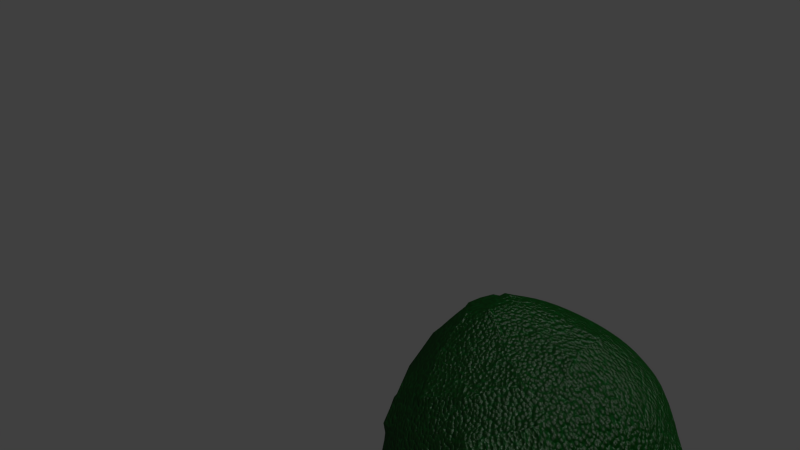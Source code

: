 # Source: Avocado.blend  (saved by Blender 2.75.0; exported with 4.5.12 LTS)
import bpy
from mathutils import Matrix  # noqa: F401  (used for matrix-valued properties, if any)

bpy.ops.wm.read_factory_settings(use_empty=True)
scene = bpy.context.scene
scene.name = 'Scene'

# ---- collections
col_collection_1 = bpy.data.collections.new('Collection 1'); scene.collection.children.link(col_collection_1)

# ---- images (referenced by path relative to the original .blend; pixels are not part of the script)
import os
ASSET_DIR = os.environ.get("B2B_ASSET_DIR", "")  # directory of the original .blend (textures are referenced by path, not embedded)
HERE = os.path.dirname(os.path.abspath(__file__))  # packed textures are extracted next to this script under _unpacked/

def load_image(name, relpath, width, height, colorspace="sRGB"):
    """Load a texture the original file referenced (path relative to the .blend, or extracted next to this script)."""
    p = next((c for c in (os.path.join(HERE, relpath), os.path.join(ASSET_DIR, relpath)) if relpath and os.path.exists(c)), "")
    if p:
        img = bpy.data.images.load(p, check_existing=True)
        img.name = name
    else:  # same state as the original file: an image datablock whose file is absent (Cycles renders it pink)
        img = bpy.data.images.new(name, width, height)
        img.source = "FILE"
        img.filepath = "//" + (relpath or name)
    img.colorspace_settings.name = colorspace
    return img
img_avocadoinsidetexture_png_001 = load_image('AvocadoInsideTexture.png.001', 'AvocadoInsideTexture.png', 1024, 1024, 'sRGB')

# ---- materials (node trees are filled in below, after node groups)
mat_avocado_003 = bpy.data.materials.new('Avocado.003')
mat_avocado_003.alpha_threshold = 0.0
mat_avocado_003.roughness = 0.5
mat_topavocado = bpy.data.materials.new('TopAvocado')
mat_topavocado.alpha_threshold = 0.0
mat_topavocado.roughness = 0.5
mat_restavocado = bpy.data.materials.new('RestAvocado')
mat_restavocado.alpha_threshold = 0.0
mat_restavocado.roughness = 0.5
mat_avocado = bpy.data.materials.new('Avocado')
mat_avocado.alpha_threshold = 0.0
mat_avocado.roughness = 0.5

# ---- material node trees
mat_avocado_003.use_nodes = True; mat_avocado_003.node_tree.nodes.clear()
_N = mat_avocado_003.node_tree.nodes; _L = mat_avocado_003.node_tree.links
n0 = _N.new('ShaderNodeTexVoronoi'); n0.name = 'Voronoi Texture'; n0.location = (-430, 264)
n0.inputs[2].default_value = 80.0
n1 = _N.new('ShaderNodeMix'); n1.name = 'Mix'; n1.location = (-220, 287)
n1.data_type = 'RGBA'
n1.inputs[1].default_value = (0.0003125, 0.03686, 0.0)
n1.inputs[6].default_value = (0.0003125, 0.03686, 0.0, 1.0)
n1.inputs[7].default_value = (0.0, 0.08141, 0.009196, 1.0)
n2 = _N.new('ShaderNodeBsdfDiffuse'); n2.name = 'Diffuse BSDF'; n2.location = (-6, 241)
n3 = _N.new('ShaderNodeBsdfAnisotropic'); n3.name = 'Glossy BSDF'; n3.location = (-1, 397)
n3.distribution = 'BECKMANN'
n3.inputs[1].default_value = 0.3873
n4 = _N.new('ShaderNodeOutputMaterial'); n4.name = 'Material Output'; n4.location = (372, 236)
n5 = _N.new('ShaderNodeInvert'); n5.name = 'Invert'; n5.location = (1, 108)
n5.inputs[0].default_value = 0.6364
n6 = _N.new('ShaderNodeMixShader'); n6.name = 'Mix Shader'; n6.location = (212, 373)
n6.inputs[0].default_value = 0.95
n7 = _N.new('ShaderNodeDisplacement'); n7.name = 'Displacement'; n7.location = (0, 0)
n7.inputs[1].default_value = 0.0
n7.inputs[2].default_value = 0.1
n8 = _N.new('ShaderNodeMath'); n8.name = 'Math'; n8.location = (0, 0)
n8.operation = 'MULTIPLY'
_L.new(n1.outputs[2], n2.inputs[0])
_L.new(n3.outputs[0], n6.inputs[1])
_L.new(n2.outputs[0], n6.inputs[2])
_L.new(n6.outputs[0], n4.inputs[0])
_L.new(n5.outputs[0], n7.inputs[0])
_L.new(n7.outputs[0], n4.inputs[2])
_L.new(n8.outputs[0], n1.inputs[0])
_L.new(n8.outputs[0], n5.inputs[1])
_L.new(n0.outputs[0], n8.inputs[0])
_L.new(n0.outputs[0], n8.inputs[1])
n4.is_active_output = True
mat_topavocado.use_nodes = True; mat_topavocado.node_tree.nodes.clear()
_N = mat_topavocado.node_tree.nodes; _L = mat_topavocado.node_tree.links
n0 = _N.new('ShaderNodeOutputMaterial'); n0.name = 'Material Output'; n0.location = (300, 300)
n1 = _N.new('ShaderNodeBsdfDiffuse'); n1.name = 'Diffuse BSDF'; n1.location = (10, 300)
n2 = _N.new('ShaderNodeTexImage'); n2.name = 'Image Texture'; n2.location = (-276, 377)
n2.width = 140
n2.image = img_avocadoinsidetexture_png_001
n2.interpolation = 'Smart'
_L.new(n1.outputs[0], n0.inputs[0])
_L.new(n2.outputs[0], n1.inputs[0])
n0.is_active_output = True
mat_restavocado.use_nodes = True; mat_restavocado.node_tree.nodes.clear()
_N = mat_restavocado.node_tree.nodes; _L = mat_restavocado.node_tree.links
n0 = _N.new('ShaderNodeOutputMaterial'); n0.name = 'Material Output'; n0.location = (300, 300)
n1 = _N.new('ShaderNodeBsdfDiffuse'); n1.name = 'Diffuse BSDF'; n1.location = (10, 300)
n1.inputs[0].default_value = (0.1714, 0.2232, 0.03071, 1.0)
_L.new(n1.outputs[0], n0.inputs[0])
n0.is_active_output = True
mat_avocado.use_nodes = True; mat_avocado.node_tree.nodes.clear()
_N = mat_avocado.node_tree.nodes; _L = mat_avocado.node_tree.links
n0 = _N.new('ShaderNodeTexVoronoi'); n0.name = 'Voronoi Texture'; n0.location = (-430, 264)
n0.inputs[2].default_value = 80.0
n1 = _N.new('ShaderNodeMix'); n1.name = 'Mix'; n1.location = (-220, 287)
n1.data_type = 'RGBA'
n1.inputs[1].default_value = (0.0003125, 0.03686, 0.0)
n1.inputs[6].default_value = (0.0003125, 0.03686, 0.0, 1.0)
n1.inputs[7].default_value = (0.0, 0.08141, 0.009196, 1.0)
n2 = _N.new('ShaderNodeBsdfDiffuse'); n2.name = 'Diffuse BSDF'; n2.location = (-6, 241)
n3 = _N.new('ShaderNodeBsdfAnisotropic'); n3.name = 'Glossy BSDF'; n3.location = (-1, 397)
n3.distribution = 'BECKMANN'
n3.inputs[1].default_value = 0.3873
n4 = _N.new('ShaderNodeOutputMaterial'); n4.name = 'Material Output'; n4.location = (372, 236)
n5 = _N.new('ShaderNodeInvert'); n5.name = 'Invert'; n5.location = (1, 108)
n5.inputs[0].default_value = 0.6364
n6 = _N.new('ShaderNodeMixShader'); n6.name = 'Mix Shader'; n6.location = (212, 373)
n6.inputs[0].default_value = 0.95
n7 = _N.new('ShaderNodeDisplacement'); n7.name = 'Displacement'; n7.location = (0, 0)
n7.inputs[1].default_value = 0.0
n7.inputs[2].default_value = 0.1
n8 = _N.new('ShaderNodeMath'); n8.name = 'Math'; n8.location = (0, 0)
n8.operation = 'MULTIPLY'
_L.new(n1.outputs[2], n2.inputs[0])
_L.new(n3.outputs[0], n6.inputs[1])
_L.new(n2.outputs[0], n6.inputs[2])
_L.new(n6.outputs[0], n4.inputs[0])
_L.new(n5.outputs[0], n7.inputs[0])
_L.new(n7.outputs[0], n4.inputs[2])
_L.new(n8.outputs[0], n1.inputs[0])
_L.new(n8.outputs[0], n5.inputs[1])
_L.new(n0.outputs[0], n8.inputs[0])
_L.new(n0.outputs[0], n8.inputs[1])
n4.is_active_output = True

# ---- world
world_world = bpy.data.worlds.new('World'); scene.world = world_world
world_world.color = (0.05088, 0.05088, 0.05088)
world_world.use_sun_shadow = False
world_world.sun_shadow_jitter_overblur = 0.0
world_world.cycles.sampling_method = 'MANUAL'
world_world.cycles.sample_map_resolution = 256

# ---- cameras
cam_camera = bpy.data.cameras.new('Camera')
cam_camera.clip_end = 100.0
cam_camera.lens = 35.0
cam_camera.sensor_width = 32.0
cam_camera.sensor_height = 18.0
cam_camera.ortho_scale = 7.314
cam_camera.dof.focus_distance = 0.0

# ---- lights
light_lamp_004 = bpy.data.lights.new('Lamp.004', 'POINT')
light_lamp_004.transmission_factor = 0.0
light_lamp_004.cutoff_distance = 30.0
light_lamp_004.energy = 100.0
light_lamp_004.shadow_buffer_clip_start = 1.001
light_lamp_004.shadow_soft_size = 0.1
light_lamp_004.shadow_maximum_resolution = 0.006
light_lamp_004.use_absolute_resolution = True
light_lamp_004.cycles.use_multiple_importance_sampling = False
light_lamp_003 = bpy.data.lights.new('Lamp.003', 'POINT')
light_lamp_003.transmission_factor = 0.0
light_lamp_003.cutoff_distance = 30.0
light_lamp_003.energy = 100.0
light_lamp_003.shadow_buffer_clip_start = 1.001
light_lamp_003.shadow_soft_size = 0.1
light_lamp_003.shadow_maximum_resolution = 0.006
light_lamp_003.use_absolute_resolution = True
light_lamp_003.cycles.use_multiple_importance_sampling = False
light_lamp_002 = bpy.data.lights.new('Lamp.002', 'SUN')
light_lamp_002.transmission_factor = 0.0
light_lamp_002.cutoff_distance = 30.0
light_lamp_002.angle = 1.571
light_lamp_002.energy = 1.0
light_lamp_002.shadow_buffer_clip_start = 1.001
light_lamp_002.shadow_soft_size = 1.0
light_lamp_002.shadow_cascade_max_distance = 1000.0
light_lamp_002.cycles.use_multiple_importance_sampling = False

# ---- meshes
me_cube_003 = bpy.data.meshes.new('Cube.003')
me_cube_003.from_pydata([(-1.693, -1.339, -1.681), (-1.893, -0.979, -0.6053), (1.363, -0.4651, 0.1623), (6.153, 0.01161, 0.2706), (20.31, 0.4182, -2.296), (11.91, 0.3993, -0.2076), (-6.621, -1.006, -2.097), (-6.798, -0.6872, -1.144), (-4.318, -0.2449, -0.5197), (0.1559, 0.2018, -0.3908), (5.424, 0.5333, -0.792), (10.07, 0.6608, -1.616), (12.86, 0.5501, -2.641), (-11.47, -0.5798, -2.669), (-11.61, -0.3119, -1.869), (-9.533, 0.05932, -1.345), (-5.778, 0.4343, -1.237), (-1.357, 0.7125, -1.574), (2.546, 0.8195, -2.265), (4.886, 0.7266, -3.126), (-14.29, -0.06696, -3.282), (-10.48, 0.6126, -2.323), (-4.904, 0.8707, -3.011), (-3.336, 0.8084, -3.588), (0.1341, 0.7702, -3.379), (-1.77, 0.8458, -2.678), (-4.946, 0.7588, -2.116), (-8.544, 0.5323, -1.842), (-11.6, 0.2272, -1.93), (-13.29, -0.07484, -2.356), (-13.17, -0.2929, -3.007), (-7.519, 0.799, -2.548), (-13.0, 0.3613, -2.395), (-14.39, 0.1126, -2.746), (-6.303, 0.8855, -3.84), (-7.626, 0.9381, -3.353), (-9.833, 0.8776, -2.962), (-12.33, 0.7202, -2.772), (-14.46, 0.5082, -2.833), (-15.63, 0.2983, -3.129), (-15.55, 0.1467, -3.581), (-8.968, 0.8824, -4.018), (-9.882, 0.9187, -3.682), (-13.14, 0.7682, -3.28), (-15.36, 0.3719, -3.84), (-11.41, 0.8769, -3.412), (-14.6, 0.6217, -3.323), (-15.42, 0.4766, -3.527), (-11.97, 0.7615, -4.026), (-12.31, 0.7752, -3.899), (-13.54, 0.7185, -3.748), (-14.37, 0.5692, -3.958), (17.16, 0.5433, -1.138), (3.264, -1.567, -1.337), (3.058, -1.197, -0.231), (6.037, -0.6507, 0.561), (11.06, -0.1424, 0.6165), (22.65, 0.3688, -0.7786), (25.89, 0.2402, -1.97), (15.32, -1.339, -0.179), (17.25, 0.2208, 0.1779), (10.34, -1.616, -1.084), (10.17, -1.303, -0.1491), (12.6, -0.8684, 0.4639), (16.99, -0.4298, 0.5904), (22.17, -0.1044, 0.1966), (26.73, 0.02079, -0.6121), (29.47, -0.08793, -1.619), (17.24, -0.9968, 0.3042), (20.61, -0.6446, 0.3917), (30.54, -0.3815, -1.338), (24.78, -0.3945, 0.09352), (15.46, -1.586, -0.9163), (28.38, -0.2958, -0.544), (20.86, -1.507, -0.7269), (21.98, -1.139, 0.0367), (24.15, -0.9223, 0.09911), (27.12, -0.7906, -0.04047), (28.95, -0.7, -0.494), (30.3, -0.7536, -0.9906), (20.78, -1.353, -0.2656), (26.44, -1.297, -0.51), (28.88, -1.053, -0.4397), (30.36, -1.05, -0.8087), (26.47, -1.361, -0.7001), (26.93, -1.209, -0.3854), (27.83, -1.119, -0.3597), (29.81, -1.028, -0.6041), (28.5, -1.202, -0.7642), (-13.17, 0.6654, -3.992), (-12.99, 0.6597, -4.013), (-14.39, 0.6087, -3.841), (-14.09, 0.6633, -3.763), (-12.89, 0.7594, -3.797), (-6.621, -1.006, -2.097), (-11.47, -0.5798, -2.669), (4.886, 0.7266, -3.126), (12.86, 0.5501, -2.641), (-13.17, -0.2929, -3.007), (-14.29, -0.06696, -3.282), (-3.336, 0.8084, -3.588), (0.1341, 0.7702, -3.379), (-15.36, 0.3719, -3.84), (-15.55, 0.1467, -3.581), (-6.303, 0.8855, -3.84), (-8.968, 0.8824, -4.018), (3.264, -1.567, -1.337), (-1.693, -1.339, -1.681), (10.34, -1.616, -1.084), (29.47, -0.08793, -1.619), (25.89, 0.2402, -1.97), (30.54, -0.3815, -1.338), (30.36, -1.05, -0.8087), (30.3, -0.7536, -0.9906), (28.5, -1.202, -0.7642), (26.47, -1.361, -0.7001), (20.31, 0.4182, -2.296), (20.86, -1.507, -0.7269), (15.46, -1.586, -0.9163), (-11.97, 0.7615, -4.026), (-14.37, 0.5692, -3.958), (-12.99, 0.6597, -4.013), (-4.318, -0.2449, -0.5197), (0.1559, 0.2018, -0.3908), (-9.533, 0.05932, -1.345), (-5.778, 0.4343, -1.237), (-1.694, -1.321, -1.688), (-1.896, -0.9897, -0.5886), (1.363, -0.4452, 0.164), (6.154, 0.02539, 0.2562), (20.31, 0.3982, -2.296), (11.91, 0.4042, -0.227), (-6.623, -1.025, -2.091), (-6.801, -0.7017, -1.131), (-4.32, -0.254, -0.5021), (0.1548, 0.217, -0.3778), (5.424, 0.5523, -0.7855), (10.07, 0.6807, -1.614), (12.86, 0.57, -2.642), (-11.47, -0.5987, -2.663), (-11.62, -0.3228, -1.853), (-9.536, 0.06467, -1.326), (-5.779, 0.453, -1.23), (-1.357, 0.7317, -1.568), (2.547, 0.8395, -2.264), (4.886, 0.7465, -3.127), (-14.3, -0.08562, -3.277), (-10.48, 0.6304, -2.314), (-4.903, 0.8907, -3.01), (-3.336, 0.8284, -3.589), (0.1343, 0.7901, -3.38), (-1.77, 0.8658, -2.678), (-4.947, 0.7783, -2.111), (-8.546, 0.5502, -1.833), (-11.6, 0.2377, -1.913), (-13.3, -0.08406, -2.34), (-13.18, -0.3116, -3.001), (-7.52, 0.8185, -2.543), (-13.0, 0.3727, -2.379), (-14.4, 0.1026, -2.73), (-6.302, 0.9055, -3.841), (-7.626, 0.9581, -3.352), (-9.834, 0.8971, -2.958), (-12.34, 0.7386, -2.764), (-14.46, 0.5216, -2.819), (-15.65, 0.2984, -3.119), (-15.57, 0.1412, -3.583), (-8.968, 0.9023, -4.021), (-9.883, 0.9386, -3.684), (-13.14, 0.788, -3.278), (-15.37, 0.3877, -3.847), (-11.41, 0.8969, -3.411), (-14.61, 0.6412, -3.32), (-15.43, 0.4932, -3.53), (-11.97, 0.781, -4.03), (-12.31, 0.7946, -3.903), (-13.54, 0.7381, -3.751), (-14.38, 0.5878, -3.965), (17.16, 0.5367, -1.157), (3.265, -1.548, -1.343), (3.06, -1.18, -0.2422), (6.037, -0.646, 0.5416), (11.06, -0.1502, 0.5981), (22.65, 0.3493, -0.7832), (25.89, 0.2203, -1.971), (15.32, -1.322, -0.1901), (17.25, 0.2046, 0.1662), (10.34, -1.597, -1.091), (10.17, -1.285, -0.1586), (12.6, -0.8575, 0.4471), (16.99, -0.4308, 0.5705), (22.16, -0.1162, 0.1805), (26.73, 0.00286, -0.6208), (29.47, -0.1067, -1.625), (17.24, -1.005, 0.2858), (20.61, -0.6408, 0.3721), (30.55, -0.3847, -1.319), (24.78, -0.4015, 0.07489), (15.46, -1.605, -0.9098), (28.38, -0.3115, -0.5561), (20.86, -1.489, -0.7336), (21.98, -1.125, 0.02249), (24.15, -0.9385, 0.08741), (27.11, -0.7891, -0.06023), (28.95, -0.6949, -0.5133), (30.3, -0.7436, -0.9745), (20.78, -1.37, -0.255), (26.44, -1.279, -0.5197), (28.87, -1.047, -0.4583), (30.36, -1.057, -0.8263), (26.48, -1.378, -0.693), (26.94, -1.225, -0.3746), (27.83, -1.133, -0.3742), (29.8, -1.022, -0.622), (28.5, -1.22, -0.7576), (-13.17, 0.6842, -3.998), (-12.98, 0.6587, -4.007), (-14.4, 0.6278, -3.845), (-14.09, 0.6829, -3.767), (-12.89, 0.779, -3.801), (-6.602, -1.004, -2.091), (-11.45, -0.5788, -2.664), (4.869, 0.7241, -3.115), (12.84, 0.5492, -2.637), (-13.15, -0.2925, -3.002), (-14.27, -0.06687, -3.277), (-3.323, 0.8052, -3.574), (0.1333, 0.7658, -3.359), (-15.34, 0.3715, -3.835), (-15.53, 0.1465, -3.577), (-6.286, 0.8831, -3.83), (-8.95, 0.8806, -4.01), (3.247, -1.559, -1.33), (-1.68, -1.33, -1.669), (10.32, -1.613, -1.082), (29.45, -0.08787, -1.618), (25.87, 0.24, -1.968), (30.52, -0.3813, -1.337), (30.34, -1.049, -0.8082), (30.28, -0.7531, -0.99), (28.48, -1.201, -0.7636), (26.45, -1.36, -0.6995), (20.29, 0.4178, -2.294), (20.84, -1.506, -0.7262), (15.44, -1.584, -0.9151), (-11.95, 0.7603, -4.019), (-14.35, 0.5684, -3.953), (-12.98, 0.6587, -4.007), (-4.319, -0.2323, -0.5043), (0.1541, 0.2144, -0.3754), (-9.534, 0.07194, -1.33), (-5.78, 0.4469, -1.221)], [], [(7, 6, 13, 14), (11, 10, 17, 18), (8, 7, 14, 15), (12, 11, 18, 19), (16, 9, 123, 125), (10, 9, 16, 17), (16, 15, 28, 27), (19, 18, 25, 24), (17, 16, 27, 26), (15, 14, 29, 28), (24, 25, 22, 23), (18, 17, 26, 25), (14, 13, 30, 29), (32, 33, 39, 38), (34, 35, 42, 41), (1, 0, 6, 7), (1, 0, 53, 54), (3, 2, 8, 9), (2, 1, 7, 8), (3, 2, 55, 56), (56, 55, 63, 64), (55, 54, 62, 63), (54, 53, 61, 62), (2, 1, 54, 55), (64, 63, 68, 69), (63, 62, 59, 68), (58, 57, 66, 67), (92, 91, 89), (85, 86, 88), (5, 3, 9, 10), (69, 68, 75, 76), (59, 68, 75, 80), (75, 76, 86, 85), (73, 70, 79, 78), (4, 52, 57, 58), (72, 59, 80, 74), (52, 5, 10, 11), (25, 26, 31, 22), (26, 27, 21, 31), (29, 30, 20, 33), (28, 29, 33, 32), (27, 28, 32, 21), (21, 32, 38, 37), (33, 20, 40, 39), (31, 21, 37, 36), (22, 31, 36, 35), (23, 22, 35, 34), (36, 37, 43, 45), (38, 39, 47, 46), (37, 38, 46, 43), (35, 36, 45, 42), (39, 40, 44, 47), (41, 42, 49, 48), (45, 43, 50, 93), (46, 47, 91, 92), (43, 46, 92, 50), (42, 45, 93, 49), (47, 44, 51, 91), (5, 3, 56, 60), (52, 5, 60, 57), (60, 56, 64, 65), (57, 60, 65, 66), (65, 64, 69, 71), (66, 65, 71, 73), (67, 66, 73, 70), (73, 71, 77, 78), (79, 78, 87, 83), (78, 77, 82, 87), (77, 76, 86, 82), (93, 50, 89), (48, 49, 89), (91, 51, 89), (49, 93, 89), (50, 92, 89), (80, 74, 84, 81), (75, 80, 81, 85), (81, 85, 88), (83, 87, 88), (84, 81, 88), (87, 82, 88), (86, 82, 88), (62, 61, 72, 59), (71, 69, 76, 77), (4, 52, 11, 12), (19, 24, 101, 96), (51, 44, 102, 120), (24, 23, 100, 101), (79, 70, 111, 113), (44, 40, 103, 102), (67, 58, 110, 109), (34, 41, 105, 104), (53, 61, 108, 106), (61, 72, 118, 108), (4, 12, 97, 116), (90, 51, 120, 121), (58, 4, 116, 110), (13, 6, 94, 95), (48, 90, 121, 119), (40, 20, 99, 103), (83, 79, 113, 112), (6, 0, 107, 94), (0, 53, 106, 107), (70, 67, 109, 111), (23, 34, 104, 100), (74, 84, 115, 117), (41, 48, 119, 105), (72, 74, 117, 118), (88, 83, 112, 114), (12, 19, 96, 97), (30, 13, 95, 98), (84, 88, 114, 115), (20, 30, 98, 99), (123, 122, 124, 125), (8, 15, 124, 122), (9, 8, 122, 123), (15, 16, 125, 124), (140, 139, 132, 133), (144, 143, 136, 137), (141, 140, 133, 134), (145, 144, 137, 138), (251, 249, 135, 142), (143, 142, 135, 136), (153, 154, 141, 142), (150, 151, 144, 145), (152, 153, 142, 143), (154, 155, 140, 141), (149, 148, 151, 150), (151, 152, 143, 144), (155, 156, 139, 140), (164, 165, 159, 158), (167, 168, 161, 160), (133, 132, 126, 127), (180, 179, 126, 127), (135, 134, 128, 129), (134, 133, 127, 128), (182, 181, 128, 129), (190, 189, 181, 182), (189, 188, 180, 181), (188, 187, 179, 180), (181, 180, 127, 128), (195, 194, 189, 190), (194, 185, 188, 189), (193, 192, 183, 184), (215, 217, 218), (214, 212, 211), (136, 135, 129, 131), (202, 201, 194, 195), (206, 201, 194, 185), (211, 212, 202, 201), (204, 205, 196, 199), (184, 183, 178, 130), (200, 206, 185, 198), (137, 136, 131, 178), (148, 157, 152, 151), (157, 147, 153, 152), (159, 146, 156, 155), (158, 159, 155, 154), (147, 158, 154, 153), (163, 164, 158, 147), (165, 166, 146, 159), (162, 163, 147, 157), (161, 162, 157, 148), (160, 161, 148, 149), (171, 169, 163, 162), (172, 173, 165, 164), (169, 172, 164, 163), (168, 171, 162, 161), (173, 170, 166, 165), (174, 175, 168, 167), (219, 176, 169, 171), (218, 217, 173, 172), (176, 218, 172, 169), (175, 219, 171, 168), (217, 177, 170, 173), (186, 182, 129, 131), (183, 186, 131, 178), (191, 190, 182, 186), (192, 191, 186, 183), (197, 195, 190, 191), (199, 197, 191, 192), (196, 199, 192, 193), (204, 203, 197, 199), (209, 213, 204, 205), (213, 208, 203, 204), (208, 212, 202, 203), (215, 176, 219), (215, 175, 174), (215, 177, 217), (215, 219, 175), (215, 218, 176), (207, 210, 200, 206), (211, 207, 206, 201), (214, 211, 207), (214, 213, 209), (214, 207, 210), (214, 208, 213), (214, 208, 212), (185, 198, 187, 188), (203, 202, 195, 197), (138, 137, 178, 130), (222, 227, 150, 145), (246, 228, 170, 177), (227, 226, 149, 150), (239, 237, 196, 205), (228, 229, 166, 170), (235, 236, 184, 193), (230, 231, 167, 160), (232, 234, 187, 179), (234, 244, 198, 187), (242, 223, 138, 130), (247, 246, 177, 216), (236, 242, 130, 184), (221, 220, 132, 139), (245, 247, 216, 174), (229, 225, 146, 166), (238, 239, 205, 209), (220, 233, 126, 132), (233, 232, 179, 126), (237, 235, 193, 196), (226, 230, 160, 149), (243, 241, 210, 200), (231, 245, 174, 167), (244, 243, 200, 198), (240, 238, 209, 214), (223, 222, 145, 138), (224, 221, 139, 156), (241, 240, 214, 210), (225, 224, 156, 146), (251, 250, 248, 249), (248, 250, 141, 134), (249, 248, 134, 135), (250, 251, 142, 141), (89, 51, 177, 215), (48, 89, 215, 174), (51, 90, 216, 177), (90, 48, 174, 216), (95, 94, 220, 221), (97, 96, 222, 223), (99, 98, 224, 225), (101, 100, 226, 227), (98, 95, 221, 224), (96, 101, 227, 222), (102, 103, 229, 228), (104, 105, 231, 230), (107, 106, 232, 233), (106, 108, 234, 232), (109, 110, 236, 235), (111, 109, 235, 237), (112, 113, 239, 238), (114, 112, 238, 240), (115, 114, 240, 241), (94, 107, 233, 220), (113, 111, 237, 239), (116, 97, 223, 242), (110, 116, 242, 236), (117, 115, 241, 243), (118, 117, 243, 244), (103, 99, 225, 229), (100, 104, 230, 226), (105, 119, 245, 231), (120, 102, 228, 246), (108, 118, 244, 234), (121, 120, 246, 247), (119, 121, 247, 245)])
_uv = me_cube_003.uv_layers.new(name='UVMap')
_uv.uv.foreach_set('vector', [0.2292, 0.1073, 0.2288, 0.1318, 0.1012, 0.1214, 0.1019, 0.09792, 0.5805, 0.03288, 0.4913, 0.05511, 0.3339, 0.04769, 0.4268, 0.02632, 0.2888, 0.0967, 0.2292, 0.1073, 0.1019, 0.09792, 0.1545, 0.08704, 0.633, 0.01148, 0.5805, 0.03288, 0.4268, 0.02632, 0.4784, 0.006322, 0.2343, 0.06069, 0.3759, 0.07584, 0.3645, 0.07718, 0.2347, 0.06296, 0.4913, 0.05511, 0.3759, 0.07584, 0.2343, 0.06069, 0.3339, 0.04769, 0.2343, 0.06069, 0.1545, 0.08704, 0.1014, 0.08595, 0.1747, 0.06543, 0.4784, 0.006322, 0.4268, 0.02632, 0.3226, 0.02103, 0.3683, 0.001686, 0.3339, 0.04769, 0.2343, 0.06069, 0.1747, 0.06543, 0.2496, 0.0385, 0.1545, 0.08704, 0.1019, 0.09792, 0.05754, 0.09368, 0.1014, 0.08595, 0.3683, 0.001686, 0.3226, 0.02103, 0.2479, 0.01886, 0.2828, 0.001362, 0.4268, 0.02632, 0.3339, 0.04769, 0.2496, 0.0385, 0.3226, 0.02103, 0.1019, 0.09792, 0.1012, 0.1214, 0.05232, 0.1125, 0.05754, 0.09368, 0.06482, 0.08239, 0.02856, 0.08634, 0.01056, 0.0771, 0.02849, 0.07666, 0.2135, 0.006209, 0.1855, 0.0245, 0.1315, 0.02898, 0.1496, 0.01639, 0.3389, 0.1112, 0.3416, 0.1365, 0.2288, 0.1318, 0.2292, 0.1073, 0.3389, 0.1112, 0.3416, 0.1365, 0.4512, 0.1316, 0.4466, 0.108, 0.506, 0.07511, 0.4097, 0.09083, 0.2888, 0.0967, 0.3759, 0.07584, 0.4097, 0.09083, 0.3389, 0.1112, 0.2292, 0.1073, 0.2888, 0.0967, 0.506, 0.07511, 0.4097, 0.09083, 0.5044, 0.0895, 0.5998, 0.07785, 0.5998, 0.07785, 0.5044, 0.0895, 0.6292, 0.09128, 0.714, 0.07975, 0.5044, 0.0895, 0.4466, 0.108, 0.5811, 0.1069, 0.6292, 0.09128, 0.4466, 0.108, 0.4512, 0.1316, 0.5843, 0.1259, 0.5811, 0.1069, 0.4097, 0.09083, 0.3389, 0.1112, 0.4466, 0.108, 0.5044, 0.0895, 0.714, 0.07975, 0.6292, 0.09128, 0.7195, 0.09181, 0.7845, 0.08103, 0.6292, 0.09128, 0.5811, 0.1069, 0.6832, 0.1052, 0.7195, 0.09181, 0.8952, 0.02493, 0.8257, 0.0469, 0.9106, 0.0574, 0.9783, 0.0416, 0.03076, 0.05317, 0.02303, 0.05334, 0.04999, 0.04187, 0.9141, 0.0907, 0.9343, 0.0873, 0.9524, 0.09498, 0.6156, 0.05835, 0.506, 0.07511, 0.3759, 0.07584, 0.4913, 0.05511, 0.7845, 0.08103, 0.7195, 0.09181, 0.8129, 0.0915, 0.856, 0.08414, 0.6832, 0.1052, 0.7195, 0.09181, 0.8129, 0.0915, 0.7903, 0.1005, 0.8129, 0.0915, 0.856, 0.08414, 0.9343, 0.0873, 0.9141, 0.0907, 0.9461, 0.06531, 0.9997, 0.0576, 0.9973, 0.07002, 0.9605, 0.07605, 0.7786, 0.01494, 0.7166, 0.03822, 0.8257, 0.0469, 0.8952, 0.02493, 0.6867, 0.1204, 0.6832, 0.1052, 0.7903, 0.1005, 0.7928, 0.11, 0.7166, 0.03822, 0.6156, 0.05835, 0.4913, 0.05511, 0.5805, 0.03288, 0.3226, 0.02103, 0.2496, 0.0385, 0.1928, 0.04272, 0.2479, 0.01886, 0.2496, 0.0385, 0.1747, 0.06543, 0.1256, 0.06627, 0.1928, 0.04272, 0.05754, 0.09368, 0.05232, 0.1125, 0.02016, 0.09924, 0.02856, 0.08634, 0.1014, 0.08595, 0.05754, 0.09368, 0.02856, 0.08634, 0.06482, 0.08239, 0.1747, 0.06543, 0.1014, 0.08595, 0.06482, 0.08239, 0.1256, 0.06627, 0.1256, 0.06627, 0.06482, 0.08239, 0.02849, 0.07666, 0.07867, 0.06644, 0.02856, 0.08634, 0.02016, 0.09924, 0.000351, 0.07779, 0.01056, 0.0771, 0.1928, 0.04272, 0.1256, 0.06627, 0.07867, 0.06644, 0.1369, 0.04587, 0.2479, 0.01886, 0.1928, 0.04272, 0.1369, 0.04587, 0.1855, 0.0245, 0.2828, 0.001362, 0.2479, 0.01886, 0.1855, 0.0245, 0.2135, 0.006209, 0.1369, 0.04587, 0.07867, 0.06644, 0.05598, 0.05862, 0.09745, 0.04465, 0.02849, 0.07666, 0.01056, 0.0771, 0.0079, 0.07057, 0.02296, 0.06644, 0.07867, 0.06644, 0.02849, 0.07666, 0.02296, 0.06644, 0.05598, 0.05862, 0.1855, 0.0245, 0.1369, 0.04587, 0.09745, 0.04465, 0.1315, 0.02898, 0.01056, 0.0771, 0.000351, 0.07779, 0.002406, 0.06423, 0.0079, 0.07057, 0.1496, 0.01639, 0.1315, 0.02898, 0.0731, 0.03856, 0.08143, 0.03283, 0.09745, 0.04465, 0.05598, 0.05862, 0.04338, 0.05011, 0.0587, 0.04507, 0.02296, 0.06644, 0.0079, 0.07057, 0.02303, 0.05334, 0.03076, 0.05317, 0.05598, 0.05862, 0.02296, 0.06644, 0.03076, 0.05317, 0.04338, 0.05011, 0.1315, 0.02898, 0.09745, 0.04465, 0.0587, 0.04507, 0.0731, 0.03856, 0.0079, 0.07057, 0.002406, 0.06423, 0.02223, 0.05033, 0.02303, 0.05334, 0.6156, 0.05835, 0.506, 0.07511, 0.5998, 0.07785, 0.7187, 0.06463, 0.7166, 0.03822, 0.6156, 0.05835, 0.7187, 0.06463, 0.8257, 0.0469, 0.7187, 0.06463, 0.5998, 0.07785, 0.714, 0.07975, 0.8153, 0.06866, 0.8257, 0.0469, 0.7187, 0.06463, 0.8153, 0.06866, 0.9106, 0.0574, 0.8153, 0.06866, 0.714, 0.07975, 0.7845, 0.08103, 0.8688, 0.07262, 0.9106, 0.0574, 0.8153, 0.06866, 0.8688, 0.07262, 0.9461, 0.06531, 0.9783, 0.0416, 0.9106, 0.0574, 0.9461, 0.06531, 0.9997, 0.0576, 0.9461, 0.06531, 0.8688, 0.07262, 0.9175, 0.07898, 0.9605, 0.07605, 0.9973, 0.07002, 0.9605, 0.07605, 0.9795, 0.08156, 0.9918, 0.08288, 0.9605, 0.07605, 0.9175, 0.07898, 0.9591, 0.08426, 0.9795, 0.08156, 0.9175, 0.07898, 0.856, 0.08414, 0.9343, 0.0873, 0.9591, 0.08426, 0.0587, 0.04507, 0.04338, 0.05011, 0.04999, 0.04187, 0.08143, 0.03283, 0.0731, 0.03856, 0.04999, 0.04187, 0.02303, 0.05334, 0.02223, 0.05033, 0.04999, 0.04187, 0.0731, 0.03856, 0.0587, 0.04507, 0.04999, 0.04187, 0.04338, 0.05011, 0.03076, 0.05317, 0.04999, 0.04187, 0.7903, 0.1005, 0.7928, 0.11, 0.9042, 0.09927, 0.9031, 0.09504, 0.8129, 0.0915, 0.7903, 0.1005, 0.9031, 0.09504, 0.9141, 0.0907, 0.9031, 0.09504, 0.9141, 0.0907, 0.9524, 0.09498, 0.9918, 0.08288, 0.9795, 0.08156, 0.9524, 0.09498, 0.9042, 0.09927, 0.9031, 0.09504, 0.9524, 0.09498, 0.9795, 0.08156, 0.9591, 0.08426, 0.9524, 0.09498, 0.9343, 0.0873, 0.9591, 0.08426, 0.9524, 0.09498, 0.5811, 0.1069, 0.5843, 0.1259, 0.6867, 0.1204, 0.6832, 0.1052, 0.8688, 0.07262, 0.7845, 0.08103, 0.856, 0.08414, 0.9175, 0.07898, 0.7786, 0.01494, 0.7166, 0.03822, 0.5805, 0.03288, 0.633, 0.01148, 0.4784, 0.006322, 0.3683, 0.001686, 0.3684, 3.72e-05, 0.4785, 0.004143, 0.02223, 0.05033, 0.002406, 0.06423, 0.002162, 0.06404, 0.02201, 0.04988, 0.3683, 0.001686, 0.2828, 0.001362, 0.2828, 3.752e-05, 0.3684, 3.72e-05, 0.9973, 0.07002, 0.9997, 0.0576, 1.0, 0.05741, 0.9975, 0.0701, 0.002406, 0.06423, 0.000351, 0.07779, 3.72e-05, 0.07793, 0.002162, 0.06404, 0.9783, 0.0416, 0.8952, 0.02493, 0.8954, 0.02327, 0.9785, 0.04104, 0.2135, 0.006209, 0.1496, 0.01639, 0.1494, 0.01525, 0.2134, 0.005044, 0.4512, 0.1316, 0.5843, 0.1259, 0.5844, 0.1279, 0.4514, 0.1336, 0.5843, 0.1259, 0.6867, 0.1204, 0.6869, 0.1222, 0.5844, 0.1279, 0.7786, 0.01494, 0.633, 0.01148, 0.6331, 0.008862, 0.7787, 0.0127, 0.05382, 0.04007, 0.02223, 0.05033, 0.02201, 0.04988, 0.05366, 0.03956, 0.8952, 0.02493, 0.7786, 0.01494, 0.7787, 0.0127, 0.8954, 0.02327, 0.1012, 0.1214, 0.2288, 0.1318, 0.2287, 0.1339, 0.1011, 0.1225, 0.08143, 0.03283, 0.05382, 0.04007, 0.05366, 0.03956, 0.08128, 0.03225, 0.000351, 0.07779, 0.02016, 0.09924, 0.01985, 0.09971, 3.72e-05, 0.07793, 0.9918, 0.08288, 0.9973, 0.07002, 0.9975, 0.0701, 0.9919, 0.08315, 0.2288, 0.1318, 0.3416, 0.1365, 0.3416, 0.1384, 0.2287, 0.1339, 0.3416, 0.1365, 0.4512, 0.1316, 0.4514, 0.1336, 0.3416, 0.1384, 0.9997, 0.0576, 0.9783, 0.0416, 0.9785, 0.04104, 1.0, 0.05741, 0.2828, 0.001362, 0.2135, 0.006209, 0.2134, 0.005044, 0.2828, 3.752e-05, 0.7928, 0.11, 0.9042, 0.09927, 0.9043, 0.1003, 0.793, 0.1119, 0.1496, 0.01639, 0.08143, 0.03283, 0.08128, 0.03225, 0.1494, 0.01525, 0.6867, 0.1204, 0.7928, 0.11, 0.793, 0.1119, 0.6869, 0.1222, 0.9524, 0.09498, 0.9918, 0.08288, 0.9919, 0.08315, 0.9526, 0.09584, 0.633, 0.01148, 0.4784, 0.006322, 0.4785, 0.004143, 0.6331, 0.008862, 0.05232, 0.1125, 0.1012, 0.1214, 0.1011, 0.1225, 0.05214, 0.1132, 0.9042, 0.09927, 0.9524, 0.09498, 0.9526, 0.09584, 0.9043, 0.1003, 0.02016, 0.09924, 0.05232, 0.1125, 0.05214, 0.1132, 0.01985, 0.09971, 0.3645, 0.07718, 0.2885, 0.09438, 0.1639, 0.08529, 0.2347, 0.06296, 0.2888, 0.0967, 0.1545, 0.08704, 0.1639, 0.08529, 0.2885, 0.09438, 0.3759, 0.07584, 0.2888, 0.0967, 0.2885, 0.09438, 0.3645, 0.07718, 0.1545, 0.08704, 0.2343, 0.06069, 0.2347, 0.06296, 0.1639, 0.08529, 0.1019, 0.09792, 0.1012, 0.1214, 0.2288, 0.1318, 0.2292, 0.1073, 0.4268, 0.02632, 0.3339, 0.04769, 0.4913, 0.05511, 0.5805, 0.03288, 0.1545, 0.08704, 0.1019, 0.09792, 0.2292, 0.1073, 0.2888, 0.0967, 0.4784, 0.006322, 0.4268, 0.02632, 0.5805, 0.03288, 0.633, 0.01148, 0.2347, 0.06296, 0.3645, 0.07718, 0.3759, 0.07584, 0.2343, 0.06069, 0.3339, 0.04769, 0.2343, 0.06069, 0.3759, 0.07584, 0.4913, 0.05511, 0.1747, 0.06543, 0.1014, 0.08595, 0.1545, 0.08704, 0.2343, 0.06069, 0.3683, 0.001686, 0.3226, 0.02103, 0.4268, 0.02632, 0.4784, 0.006322, 0.2496, 0.0385, 0.1747, 0.06543, 0.2343, 0.06069, 0.3339, 0.04769, 0.1014, 0.08595, 0.05754, 0.09368, 0.1019, 0.09792, 0.1545, 0.08704, 0.2828, 0.001362, 0.2479, 0.01886, 0.3226, 0.02103, 0.3683, 0.001686, 0.3226, 0.02103, 0.2496, 0.0385, 0.3339, 0.04769, 0.4268, 0.02632, 0.05754, 0.09368, 0.05232, 0.1125, 0.1012, 0.1214, 0.1019, 0.09792, 0.02849, 0.07666, 0.01056, 0.0771, 0.02856, 0.08634, 0.06482, 0.08239, 0.1496, 0.01639, 0.1315, 0.02898, 0.1855, 0.0245, 0.2135, 0.006209, 0.2292, 0.1073, 0.2288, 0.1318, 0.3416, 0.1365, 0.3389, 0.1112, 0.4466, 0.108, 0.4512, 0.1316, 0.3416, 0.1365, 0.3389, 0.1112, 0.3759, 0.07584, 0.2888, 0.0967, 0.4097, 0.09083, 0.506, 0.07511, 0.2888, 0.0967, 0.2292, 0.1073, 0.3389, 0.1112, 0.4097, 0.09083, 0.5998, 0.07785, 0.5044, 0.0895, 0.4097, 0.09083, 0.506, 0.07511, 0.714, 0.07975, 0.6292, 0.09128, 0.5044, 0.0895, 0.5998, 0.07785, 0.6292, 0.09128, 0.5811, 0.1069, 0.4466, 0.108, 0.5044, 0.0895, 0.5811, 0.1069, 0.5843, 0.1259, 0.4512, 0.1316, 0.4466, 0.108, 0.5044, 0.0895, 0.4466, 0.108, 0.3389, 0.1112, 0.4097, 0.09083, 0.7845, 0.08103, 0.7195, 0.09181, 0.6292, 0.09128, 0.714, 0.07975, 0.7195, 0.09181, 0.6832, 0.1052, 0.5811, 0.1069, 0.6292, 0.09128, 0.9783, 0.0416, 0.9106, 0.0574, 0.8257, 0.0469, 0.8952, 0.02493, 0.04999, 0.04187, 0.02303, 0.05334, 0.03076, 0.05317, 0.9524, 0.09498, 0.9343, 0.0873, 0.9141, 0.0907, 0.4913, 0.05511, 0.3759, 0.07584, 0.506, 0.07511, 0.6156, 0.05835, 0.856, 0.08414, 0.8129, 0.0915, 0.7195, 0.09181, 0.7845, 0.08103, 0.7903, 0.1005, 0.8129, 0.0915, 0.7195, 0.09181, 0.6832, 0.1052, 0.9141, 0.0907, 0.9343, 0.0873, 0.856, 0.08414, 0.8129, 0.0915, 0.9605, 0.07605, 0.9973, 0.07002, 0.9997, 0.0576, 0.9461, 0.06531, 0.8952, 0.02493, 0.8257, 0.0469, 0.7166, 0.03822, 0.7786, 0.01494, 0.7928, 0.11, 0.7903, 0.1005, 0.6832, 0.1052, 0.6867, 0.1204, 0.5805, 0.03288, 0.4913, 0.05511, 0.6156, 0.05835, 0.7166, 0.03822, 0.2479, 0.01886, 0.1928, 0.04272, 0.2496, 0.0385, 0.3226, 0.02103, 0.1928, 0.04272, 0.1256, 0.06627, 0.1747, 0.06543, 0.2496, 0.0385, 0.02856, 0.08634, 0.02016, 0.09924, 0.05232, 0.1125, 0.05754, 0.09368, 0.06482, 0.08239, 0.02856, 0.08634, 0.05754, 0.09368, 0.1014, 0.08595, 0.1256, 0.06627, 0.06482, 0.08239, 0.1014, 0.08595, 0.1747, 0.06543, 0.07867, 0.06644, 0.02849, 0.07666, 0.06482, 0.08239, 0.1256, 0.06627, 0.01056, 0.0771, 0.000351, 0.07779, 0.02016, 0.09924, 0.02856, 0.08634, 0.1369, 0.04587, 0.07867, 0.06644, 0.1256, 0.06627, 0.1928, 0.04272, 0.1855, 0.0245, 0.1369, 0.04587, 0.1928, 0.04272, 0.2479, 0.01886, 0.2135, 0.006209, 0.1855, 0.0245, 0.2479, 0.01886, 0.2828, 0.001362, 0.09745, 0.04465, 0.05598, 0.05862, 0.07867, 0.06644, 0.1369, 0.04587, 0.02296, 0.06644, 0.0079, 0.07057, 0.01056, 0.0771, 0.02849, 0.07666, 0.05598, 0.05862, 0.02296, 0.06644, 0.02849, 0.07666, 0.07867, 0.06644, 0.1315, 0.02898, 0.09745, 0.04465, 0.1369, 0.04587, 0.1855, 0.0245, 0.0079, 0.07057, 0.002406, 0.06423, 0.000351, 0.07779, 0.01056, 0.0771, 0.08143, 0.03283, 0.0731, 0.03856, 0.1315, 0.02898, 0.1496, 0.01639, 0.0587, 0.04507, 0.04338, 0.05011, 0.05598, 0.05862, 0.09745, 0.04465, 0.03076, 0.05317, 0.02303, 0.05334, 0.0079, 0.07057, 0.02296, 0.06644, 0.04338, 0.05011, 0.03076, 0.05317, 0.02296, 0.06644, 0.05598, 0.05862, 0.0731, 0.03856, 0.0587, 0.04507, 0.09745, 0.04465, 0.1315, 0.02898, 0.02303, 0.05334, 0.02223, 0.05033, 0.002406, 0.06423, 0.0079, 0.07057, 0.7187, 0.06463, 0.5998, 0.07785, 0.506, 0.07511, 0.6156, 0.05835, 0.8257, 0.0469, 0.7187, 0.06463, 0.6156, 0.05835, 0.7166, 0.03822, 0.8153, 0.06866, 0.714, 0.07975, 0.5998, 0.07785, 0.7187, 0.06463, 0.9106, 0.0574, 0.8153, 0.06866, 0.7187, 0.06463, 0.8257, 0.0469, 0.8688, 0.07262, 0.7845, 0.08103, 0.714, 0.07975, 0.8153, 0.06866, 0.9461, 0.06531, 0.8688, 0.07262, 0.8153, 0.06866, 0.9106, 0.0574, 0.9997, 0.0576, 0.9461, 0.06531, 0.9106, 0.0574, 0.9783, 0.0416, 0.9605, 0.07605, 0.9175, 0.07898, 0.8688, 0.07262, 0.9461, 0.06531, 0.9918, 0.08288, 0.9795, 0.08156, 0.9605, 0.07605, 0.9973, 0.07002, 0.9795, 0.08156, 0.9591, 0.08426, 0.9175, 0.07898, 0.9605, 0.07605, 0.9591, 0.08426, 0.9343, 0.0873, 0.856, 0.08414, 0.9175, 0.07898, 0.04999, 0.04187, 0.04338, 0.05011, 0.0587, 0.04507, 0.04999, 0.04187, 0.0731, 0.03856, 0.08143, 0.03283, 0.04999, 0.04187, 0.02223, 0.05033, 0.02303, 0.05334, 0.04999, 0.04187, 0.0587, 0.04507, 0.0731, 0.03856, 0.04999, 0.04187, 0.03076, 0.05317, 0.04338, 0.05011, 0.9031, 0.09504, 0.9042, 0.09927, 0.7928, 0.11, 0.7903, 0.1005, 0.9141, 0.0907, 0.9031, 0.09504, 0.7903, 0.1005, 0.8129, 0.0915, 0.9524, 0.09498, 0.9141, 0.0907, 0.9031, 0.09504, 0.9524, 0.09498, 0.9795, 0.08156, 0.9918, 0.08288, 0.9524, 0.09498, 0.9031, 0.09504, 0.9042, 0.09927, 0.9524, 0.09498, 0.9591, 0.08426, 0.9795, 0.08156, 0.9524, 0.09498, 0.9591, 0.08426, 0.9343, 0.0873, 0.6832, 0.1052, 0.6867, 0.1204, 0.5843, 0.1259, 0.5811, 0.1069, 0.9175, 0.07898, 0.856, 0.08414, 0.7845, 0.08103, 0.8688, 0.07262, 0.633, 0.01148, 0.5805, 0.03288, 0.7166, 0.03822, 0.7786, 0.01494, 0.4785, 0.004143, 0.3684, 3.72e-05, 0.3683, 0.001686, 0.4784, 0.006322, 0.02201, 0.04988, 0.002162, 0.06404, 0.002406, 0.06423, 0.02223, 0.05033, 0.3684, 3.72e-05, 0.2828, 3.752e-05, 0.2828, 0.001362, 0.3683, 0.001686, 0.9975, 0.0701, 1.0, 0.05741, 0.9997, 0.0576, 0.9973, 0.07002, 0.002162, 0.06404, 3.72e-05, 0.07793, 0.000351, 0.07779, 0.002406, 0.06423, 0.9785, 0.04104, 0.8954, 0.02327, 0.8952, 0.02493, 0.9783, 0.0416, 0.2134, 0.005044, 0.1494, 0.01525, 0.1496, 0.01639, 0.2135, 0.006209, 0.4514, 0.1336, 0.5844, 0.1279, 0.5843, 0.1259, 0.4512, 0.1316, 0.5844, 0.1279, 0.6869, 0.1222, 0.6867, 0.1204, 0.5843, 0.1259, 0.7787, 0.0127, 0.6331, 0.008862, 0.633, 0.01148, 0.7786, 0.01494, 0.05366, 0.03956, 0.02201, 0.04988, 0.02223, 0.05033, 0.05382, 0.04007, 0.8954, 0.02327, 0.7787, 0.0127, 0.7786, 0.01494, 0.8952, 0.02493, 0.1011, 0.1225, 0.2287, 0.1339, 0.2288, 0.1318, 0.1012, 0.1214, 0.08128, 0.03225, 0.05366, 0.03956, 0.05382, 0.04007, 0.08143, 0.03283, 3.72e-05, 0.07793, 0.01985, 0.09971, 0.02016, 0.09924, 0.000351, 0.07779, 0.9919, 0.08315, 0.9975, 0.0701, 0.9973, 0.07002, 0.9918, 0.08288, 0.2287, 0.1339, 0.3416, 0.1384, 0.3416, 0.1365, 0.2288, 0.1318, 0.3416, 0.1384, 0.4514, 0.1336, 0.4512, 0.1316, 0.3416, 0.1365, 1.0, 0.05741, 0.9785, 0.04104, 0.9783, 0.0416, 0.9997, 0.0576, 0.2828, 3.752e-05, 0.2134, 0.005044, 0.2135, 0.006209, 0.2828, 0.001362, 0.793, 0.1119, 0.9043, 0.1003, 0.9042, 0.09927, 0.7928, 0.11, 0.1494, 0.01525, 0.08128, 0.03225, 0.08143, 0.03283, 0.1496, 0.01639, 0.6869, 0.1222, 0.793, 0.1119, 0.7928, 0.11, 0.6867, 0.1204, 0.9526, 0.09584, 0.9919, 0.08315, 0.9918, 0.08288, 0.9524, 0.09498, 0.6331, 0.008862, 0.4785, 0.004143, 0.4784, 0.006322, 0.633, 0.01148, 0.05214, 0.1132, 0.1011, 0.1225, 0.1012, 0.1214, 0.05232, 0.1125, 0.9043, 0.1003, 0.9526, 0.09584, 0.9524, 0.09498, 0.9042, 0.09927, 0.01985, 0.09971, 0.05214, 0.1132, 0.05232, 0.1125, 0.02016, 0.09924, 0.2347, 0.06296, 0.1639, 0.08529, 0.2885, 0.09438, 0.3645, 0.07718, 0.2885, 0.09438, 0.1639, 0.08529, 0.1545, 0.08704, 0.2888, 0.0967, 0.3645, 0.07718, 0.2885, 0.09438, 0.2888, 0.0967, 0.3759, 0.07584, 0.1639, 0.08529, 0.2347, 0.06296, 0.2343, 0.06069, 0.1545, 0.08704, 0.04999, 0.04187, 0.02223, 0.05033, 0.02223, 0.05033, 0.04999, 0.04187, 0.08143, 0.03283, 0.04999, 0.04187, 0.04999, 0.04187, 0.08143, 0.03283, 0.02223, 0.05033, 0.05382, 0.04007, 0.05382, 0.04007, 0.02223, 0.05033, 0.05382, 0.04007, 0.08143, 0.03283, 0.08143, 0.03283, 0.05382, 0.04007, 0.1011, 0.1225, 0.2287, 0.1339, 0.2287, 0.1339, 0.1011, 0.1225, 0.6331, 0.008862, 0.4785, 0.004143, 0.4785, 0.004143, 0.6331, 0.008862, 0.01985, 0.09971, 0.05214, 0.1132, 0.05214, 0.1132, 0.01985, 0.09971, 0.3684, 3.72e-05, 0.2828, 3.752e-05, 0.2828, 3.752e-05, 0.3684, 3.72e-05, 0.05214, 0.1132, 0.1011, 0.1225, 0.1011, 0.1225, 0.05214, 0.1132, 0.4785, 0.004143, 0.3684, 3.72e-05, 0.3684, 3.72e-05, 0.4785, 0.004143, 0.002162, 0.06404, 3.72e-05, 0.07793, 3.72e-05, 0.07793, 0.002162, 0.06404, 0.2134, 0.005044, 0.1494, 0.01525, 0.1494, 0.01525, 0.2134, 0.005044, 0.3416, 0.1384, 0.4514, 0.1336, 0.4514, 0.1336, 0.3416, 0.1384, 0.4514, 0.1336, 0.5844, 0.1279, 0.5844, 0.1279, 0.4514, 0.1336, 0.9785, 0.04104, 0.8954, 0.02327, 0.8954, 0.02327, 0.9785, 0.04104, 1.0, 0.05741, 0.9785, 0.04104, 0.9785, 0.04104, 1.0, 0.05741, 0.9919, 0.08315, 0.9975, 0.0701, 0.9975, 0.0701, 0.9919, 0.08315, 0.9526, 0.09584, 0.9919, 0.08315, 0.9919, 0.08315, 0.9526, 0.09584, 0.9043, 0.1003, 0.9526, 0.09584, 0.9526, 0.09584, 0.9043, 0.1003, 0.2287, 0.1339, 0.3416, 0.1384, 0.3416, 0.1384, 0.2287, 0.1339, 0.9975, 0.0701, 1.0, 0.05741, 1.0, 0.05741, 0.9975, 0.0701, 0.7787, 0.0127, 0.6331, 0.008862, 0.6331, 0.008862, 0.7787, 0.0127, 0.8954, 0.02327, 0.7787, 0.0127, 0.7787, 0.0127, 0.8954, 0.02327, 0.793, 0.1119, 0.9043, 0.1003, 0.9043, 0.1003, 0.793, 0.1119, 0.6869, 0.1222, 0.793, 0.1119, 0.793, 0.1119, 0.6869, 0.1222, 3.72e-05, 0.07793, 0.01985, 0.09971, 0.01985, 0.09971, 3.72e-05, 0.07793, 0.2828, 3.752e-05, 0.2134, 0.005044, 0.2134, 0.005044, 0.2828, 3.752e-05, 0.1494, 0.01525, 0.08128, 0.03225, 0.08128, 0.03225, 0.1494, 0.01525, 0.02201, 0.04988, 0.002162, 0.06404, 0.002162, 0.06404, 0.02201, 0.04988, 0.5844, 0.1279, 0.6869, 0.1222, 0.6869, 0.1222, 0.5844, 0.1279, 0.05366, 0.03956, 0.02201, 0.04988, 0.02201, 0.04988, 0.05366, 0.03956, 0.08128, 0.03225, 0.05366, 0.03956, 0.05366, 0.03956, 0.08128, 0.03225])
me_cube_003.materials.append(None)
me_cube_003.use_remesh_preserve_volume = False
me_cube_003.use_remesh_preserve_attributes = False
me_cube_003.use_mirror_vertex_groups = False
me_cube_003.update()
me_cube_001 = bpy.data.meshes.new('Cube.001')
me_cube_001.from_pydata([(-1.693, -1.339, -1.681), (-1.893, -0.979, -0.6053), (1.363, -0.4651, 0.1623), (6.153, 0.01161, 0.2706), (20.31, 0.4182, -2.296), (11.91, 0.3993, -0.2076), (-6.621, -1.006, -2.097), (-6.798, -0.6872, -1.144), (-4.318, -0.2449, -0.5197), (0.1559, 0.2018, -0.3908), (5.424, 0.5333, -0.792), (10.07, 0.6608, -1.616), (12.86, 0.5501, -2.641), (-11.47, -0.5798, -2.669), (-11.61, -0.3119, -1.869), (-9.533, 0.05932, -1.345), (-5.778, 0.4343, -1.237), (-1.357, 0.7125, -1.574), (2.546, 0.8195, -2.265), (4.886, 0.7266, -3.126), (-14.29, -0.06696, -3.282), (-10.48, 0.6126, -2.323), (-4.904, 0.8707, -3.011), (-3.336, 0.8084, -3.588), (0.1341, 0.7702, -3.379), (-1.77, 0.8458, -2.678), (-4.946, 0.7588, -2.116), (-8.544, 0.5323, -1.842), (-11.6, 0.2272, -1.93), (-13.29, -0.07484, -2.356), (-13.17, -0.2929, -3.007), (-7.519, 0.799, -2.548), (-13.0, 0.3613, -2.395), (-14.39, 0.1126, -2.746), (-6.303, 0.8855, -3.84), (-7.626, 0.9381, -3.353), (-9.833, 0.8776, -2.962), (-12.33, 0.7202, -2.772), (-14.46, 0.5082, -2.833), (-15.63, 0.2983, -3.129), (-15.55, 0.1467, -3.581), (-8.968, 0.8824, -4.018), (-9.882, 0.9187, -3.682), (-13.14, 0.7682, -3.28), (-15.36, 0.3719, -3.84), (-11.41, 0.8769, -3.412), (-14.6, 0.6217, -3.323), (-15.42, 0.4766, -3.527), (-11.97, 0.7615, -4.026), (-12.31, 0.7752, -3.899), (-13.54, 0.7185, -3.748), (-14.37, 0.5692, -3.958), (17.16, 0.5433, -1.138), (3.264, -1.567, -1.337), (3.058, -1.197, -0.231), (6.037, -0.6507, 0.561), (11.06, -0.1424, 0.6165), (22.65, 0.3688, -0.7786), (25.89, 0.2402, -1.97), (15.32, -1.339, -0.179), (17.25, 0.2208, 0.1779), (10.34, -1.616, -1.084), (10.17, -1.303, -0.1491), (12.6, -0.8684, 0.4639), (16.99, -0.4298, 0.5904), (22.17, -0.1044, 0.1966), (26.73, 0.02079, -0.6121), (29.47, -0.08793, -1.619), (17.24, -0.9968, 0.3042), (20.61, -0.6446, 0.3917), (30.54, -0.3815, -1.338), (24.78, -0.3945, 0.09352), (15.46, -1.586, -0.9163), (28.38, -0.2958, -0.544), (20.86, -1.507, -0.7269), (21.98, -1.139, 0.0367), (24.15, -0.9223, 0.09911), (27.12, -0.7906, -0.04047), (28.95, -0.7, -0.494), (30.3, -0.7536, -0.9906), (20.78, -1.353, -0.2656), (26.44, -1.297, -0.51), (28.88, -1.053, -0.4397), (30.36, -1.05, -0.8087), (26.47, -1.361, -0.7001), (26.93, -1.209, -0.3854), (27.83, -1.119, -0.3597), (29.81, -1.028, -0.6041), (28.5, -1.202, -0.7642), (-13.17, 0.6654, -3.992), (-12.99, 0.6597, -4.013), (-14.39, 0.6087, -3.841), (-14.09, 0.6633, -3.763), (-12.89, 0.7594, -3.797), (-6.621, -1.006, -2.097), (-11.47, -0.5798, -2.669), (4.886, 0.7266, -3.126), (12.86, 0.5501, -2.641), (-13.17, -0.2929, -3.007), (-14.29, -0.06696, -3.282), (-3.336, 0.8084, -3.588), (0.1341, 0.7702, -3.379), (-15.36, 0.3719, -3.84), (-15.55, 0.1467, -3.581), (-6.303, 0.8855, -3.84), (-8.968, 0.8824, -4.018), (3.264, -1.567, -1.337), (-1.693, -1.339, -1.681), (10.34, -1.616, -1.084), (29.47, -0.08793, -1.619), (25.89, 0.2402, -1.97), (30.54, -0.3815, -1.338), (30.36, -1.05, -0.8087), (30.3, -0.7536, -0.9906), (28.5, -1.202, -0.7642), (26.47, -1.361, -0.7001), (20.31, 0.4182, -2.296), (20.86, -1.507, -0.7269), (15.46, -1.586, -0.9163), (-11.97, 0.7615, -4.026), (-14.37, 0.5692, -3.958), (-12.99, 0.6597, -4.013), (-6.621, -1.006, -2.097), (-11.47, -0.5798, -2.669), (4.886, 0.7266, -3.126), (12.86, 0.5501, -2.641), (-13.17, -0.2929, -3.007), (-14.29, -0.06696, -3.282), (-3.336, 0.8084, -3.588), (0.1341, 0.7702, -3.379), (-15.36, 0.3719, -3.84), (-15.55, 0.1467, -3.581), (-6.303, 0.8855, -3.84), (-8.968, 0.8824, -4.018), (3.264, -1.567, -1.337), (-1.693, -1.339, -1.681), (10.34, -1.616, -1.084), (29.47, -0.08793, -1.619), (25.89, 0.2402, -1.97), (30.54, -0.3815, -1.338), (30.36, -1.05, -0.8087), (30.3, -0.7536, -0.9906), (28.5, -1.202, -0.7642), (26.47, -1.361, -0.7001), (20.31, 0.4182, -2.296), (20.86, -1.507, -0.7269), (15.46, -1.586, -0.9163), (-11.97, 0.7615, -4.026), (-14.37, 0.5692, -3.958), (-12.99, 0.6597, -4.013), (-6.621, -1.006, -2.097), (25.89, 0.2402, -1.97), (25.89, 0.2402, -1.97), (29.47, -0.08793, -1.619), (-1.694, -1.321, -1.688), (-1.896, -0.9897, -0.5886), (1.363, -0.4452, 0.164), (6.154, 0.02539, 0.2562), (20.31, 0.3982, -2.296), (11.91, 0.4042, -0.227), (-6.623, -1.025, -2.091), (-6.801, -0.7017, -1.131), (-4.32, -0.2434, -0.4999), (0.1548, 0.2169, -0.3778), (5.424, 0.5523, -0.7855), (10.07, 0.6807, -1.614), (12.86, 0.57, -2.642), (-11.47, -0.5987, -2.663), (-11.62, -0.3228, -1.853), (-9.536, 0.06499, -1.326), (-5.78, 0.4507, -1.226), (-1.357, 0.7317, -1.568), (2.547, 0.8395, -2.264), (4.886, 0.7465, -3.127), (-14.3, -0.08562, -3.277), (-10.48, 0.6304, -2.314), (-4.903, 0.8907, -3.01), (-3.336, 0.8284, -3.589), (0.1343, 0.7901, -3.38), (-1.77, 0.8658, -2.678), (-4.947, 0.7783, -2.111), (-8.546, 0.5502, -1.833), (-11.6, 0.2377, -1.913), (-13.3, -0.08406, -2.34), (-13.18, -0.3116, -3.001), (-7.52, 0.8185, -2.543), (-13.0, 0.3727, -2.379), (-14.4, 0.1026, -2.73), (-6.302, 0.9055, -3.841), (-7.626, 0.9581, -3.352), (-9.834, 0.8971, -2.958), (-12.34, 0.7386, -2.764), (-14.46, 0.5216, -2.819), (-15.65, 0.2984, -3.119), (-15.57, 0.1412, -3.583), (-8.968, 0.9023, -4.021), (-9.883, 0.9386, -3.684), (-13.14, 0.788, -3.278), (-15.37, 0.3877, -3.847), (-11.41, 0.8969, -3.411), (-14.61, 0.6412, -3.32), (-15.43, 0.4932, -3.53), (-11.97, 0.781, -4.03), (-12.31, 0.7946, -3.903), (-13.54, 0.7381, -3.751), (-14.38, 0.5878, -3.965), (17.16, 0.5367, -1.157), (3.265, -1.548, -1.343), (3.06, -1.18, -0.2422), (6.037, -0.646, 0.5416), (11.06, -0.1502, 0.5981), (22.65, 0.3493, -0.7832), (25.89, 0.2203, -1.971), (15.32, -1.322, -0.1901), (17.25, 0.2046, 0.1662), (10.34, -1.597, -1.091), (10.17, -1.285, -0.1586), (12.6, -0.8575, 0.4471), (16.99, -0.4308, 0.5705), (22.16, -0.1162, 0.1805), (26.73, 0.00286, -0.6208), (29.47, -0.1067, -1.625), (17.24, -1.005, 0.2858), (20.61, -0.6408, 0.3721), (30.55, -0.3847, -1.319), (24.78, -0.4015, 0.07489), (15.46, -1.605, -0.9098), (28.38, -0.3115, -0.5561), (20.86, -1.489, -0.7336), (21.98, -1.125, 0.02249), (24.15, -0.9385, 0.08741), (27.11, -0.7891, -0.06023), (28.95, -0.6949, -0.5133), (30.3, -0.7436, -0.9745), (20.78, -1.37, -0.255), (26.44, -1.279, -0.5197), (28.87, -1.047, -0.4583), (30.36, -1.057, -0.8263), (26.48, -1.378, -0.693), (26.94, -1.225, -0.3746), (27.83, -1.133, -0.3742), (29.8, -1.022, -0.622), (28.5, -1.22, -0.7576), (-13.17, 0.6842, -3.998), (-12.98, 0.6587, -4.007), (-14.4, 0.6278, -3.845), (-14.09, 0.6829, -3.767), (-12.89, 0.779, -3.801), (-6.602, -1.004, -2.091), (-11.45, -0.5788, -2.664), (4.869, 0.7241, -3.115), (12.84, 0.5492, -2.637), (-13.15, -0.2925, -3.002), (-14.27, -0.06687, -3.277), (-3.323, 0.8052, -3.574), (0.1333, 0.7658, -3.359), (-15.34, 0.3715, -3.835), (-15.53, 0.1465, -3.577), (-6.286, 0.8831, -3.83), (-8.95, 0.8806, -4.01), (3.247, -1.559, -1.33), (-1.68, -1.33, -1.669), (10.32, -1.613, -1.082), (29.45, -0.08787, -1.618), (25.87, 0.24, -1.968), (30.52, -0.3813, -1.337), (30.34, -1.049, -0.8082), (30.28, -0.7531, -0.99), (28.48, -1.201, -0.7636), (26.45, -1.36, -0.6995), (20.29, 0.4178, -2.294), (20.84, -1.506, -0.7262), (15.44, -1.584, -0.9151), (-11.95, 0.7603, -4.019), (-14.35, 0.5684, -3.953), (-12.98, 0.6587, -4.007), (-6.62, -1.019, -2.112), (-11.47, -0.5926, -2.684), (4.886, 0.7138, -3.141), (12.86, 0.5373, -2.657), (-13.17, -0.3057, -3.022), (-14.29, -0.07973, -3.297), (-3.335, 0.7957, -3.604), (0.1347, 0.7574, -3.394), (-15.36, 0.3592, -3.855), (-15.55, 0.1339, -3.597), (-6.302, 0.8728, -3.855), (-8.968, 0.8696, -4.034), (3.265, -1.58, -1.353), (-1.692, -1.352, -1.696), (10.34, -1.629, -1.1), (29.47, -0.1007, -1.634), (25.89, 0.2274, -1.985), (30.54, -0.3943, -1.353), (30.36, -1.063, -0.8241), (30.3, -0.7664, -1.006), (28.5, -1.214, -0.7795), (26.48, -1.373, -0.7154), (20.31, 0.4054, -2.311), (20.86, -1.52, -0.7423), (15.46, -1.599, -0.9317), (-11.97, 0.7487, -4.041), (-14.37, 0.5564, -3.974), (-12.99, 0.6469, -4.029), (-6.602, -1.004, -2.091), (25.87, 0.24, -1.968), (25.87, 0.24, -1.968), (29.45, -0.08787, -1.618)], [(122, 150), (138, 151), (151, 152), (137, 153), (276, 304), (292, 305), (305, 306), (291, 307)], [(7, 6, 13, 14), (11, 10, 17, 18), (8, 7, 14, 15), (12, 11, 18, 19), (9, 8, 15, 16), (10, 9, 16, 17), (16, 15, 28, 27), (19, 18, 25, 24), (17, 16, 27, 26), (15, 14, 29, 28), (24, 25, 22, 23), (18, 17, 26, 25), (14, 13, 30, 29), (32, 33, 39, 38), (34, 35, 42, 41), (1, 0, 6, 7), (1, 0, 53, 54), (3, 2, 8, 9), (2, 1, 7, 8), (3, 2, 55, 56), (56, 55, 63, 64), (55, 54, 62, 63), (54, 53, 61, 62), (2, 1, 54, 55), (64, 63, 68, 69), (63, 62, 59, 68), (58, 57, 66, 67), (92, 91, 89), (85, 86, 88), (5, 3, 9, 10), (69, 68, 75, 76), (59, 68, 75, 80), (75, 76, 86, 85), (73, 70, 79, 78), (4, 52, 57, 58), (72, 59, 80, 74), (52, 5, 10, 11), (25, 26, 31, 22), (26, 27, 21, 31), (29, 30, 20, 33), (28, 29, 33, 32), (27, 28, 32, 21), (21, 32, 38, 37), (33, 20, 40, 39), (31, 21, 37, 36), (22, 31, 36, 35), (23, 22, 35, 34), (36, 37, 43, 45), (38, 39, 47, 46), (37, 38, 46, 43), (35, 36, 45, 42), (39, 40, 44, 47), (41, 42, 49, 48), (45, 43, 50, 93), (46, 47, 91, 92), (43, 46, 92, 50), (42, 45, 93, 49), (47, 44, 51, 91), (5, 3, 56, 60), (52, 5, 60, 57), (60, 56, 64, 65), (57, 60, 65, 66), (65, 64, 69, 71), (66, 65, 71, 73), (67, 66, 73, 70), (73, 71, 77, 78), (79, 78, 87, 83), (78, 77, 82, 87), (77, 76, 86, 82), (93, 50, 89), (48, 49, 89), (91, 51, 89), (49, 93, 89), (50, 92, 89), (80, 74, 84, 81), (75, 80, 81, 85), (81, 85, 88), (83, 87, 88), (84, 81, 88), (87, 82, 88), (86, 82, 88), (62, 61, 72, 59), (71, 69, 76, 77), (4, 52, 11, 12), (19, 24, 101, 96), (105, 119, 147, 133), (51, 44, 102, 120), (24, 23, 100, 101), (79, 70, 111, 113), (44, 40, 103, 102), (67, 58, 110, 109), (34, 41, 105, 104), (53, 61, 108, 106), (61, 72, 118, 108), (4, 12, 97, 116), (90, 51, 120, 121), (58, 4, 116, 110), (13, 6, 94, 95), (48, 90, 121, 119), (40, 20, 99, 103), (83, 79, 113, 112), (6, 0, 107, 94), (0, 53, 106, 107), (70, 67, 109, 111), (23, 34, 104, 100), (74, 84, 115, 117), (41, 48, 119, 105), (72, 74, 117, 118), (88, 83, 112, 114), (12, 19, 96, 97), (30, 13, 95, 98), (84, 88, 114, 115), (20, 30, 98, 99), (122, 135, 134, 136, 146, 145, 143, 142, 140, 141, 139, 137, 138, 144, 125, 124, 129, 128, 132, 133, 147, 149, 148, 130, 131, 127, 126, 123), (109, 110, 138, 137), (120, 102, 130, 148), (111, 109, 137, 139), (108, 118, 146, 136), (112, 113, 141, 140), (121, 120, 148, 149), (114, 112, 140, 142), (95, 94, 122, 123), (119, 121, 149, 147), (115, 114, 142, 143), (97, 96, 124, 125), (94, 107, 135, 122), (99, 98, 126, 127), (113, 111, 139, 141), (101, 100, 128, 129), (116, 97, 125, 144), (98, 95, 123, 126), (110, 116, 144, 138), (96, 101, 129, 124), (117, 115, 143, 145), (102, 103, 131, 130), (118, 117, 145, 146), (104, 105, 133, 132), (103, 99, 127, 131), (107, 106, 134, 135), (100, 104, 132, 128), (106, 108, 136, 134), (168, 167, 160, 161), (172, 171, 164, 165), (169, 168, 161, 162), (173, 172, 165, 166), (170, 169, 162, 163), (171, 170, 163, 164), (181, 182, 169, 170), (178, 179, 172, 173), (180, 181, 170, 171), (182, 183, 168, 169), (177, 176, 179, 178), (179, 180, 171, 172), (183, 184, 167, 168), (192, 193, 187, 186), (195, 196, 189, 188), (161, 160, 154, 155), (208, 207, 154, 155), (163, 162, 156, 157), (162, 161, 155, 156), (210, 209, 156, 157), (218, 217, 209, 210), (217, 216, 208, 209), (216, 215, 207, 208), (209, 208, 155, 156), (223, 222, 217, 218), (222, 213, 216, 217), (221, 220, 211, 212), (243, 245, 246), (242, 240, 239), (164, 163, 157, 159), (230, 229, 222, 223), (234, 229, 222, 213), (239, 240, 230, 229), (232, 233, 224, 227), (212, 211, 206, 158), (228, 234, 213, 226), (165, 164, 159, 206), (176, 185, 180, 179), (185, 175, 181, 180), (187, 174, 184, 183), (186, 187, 183, 182), (175, 186, 182, 181), (191, 192, 186, 175), (193, 194, 174, 187), (190, 191, 175, 185), (189, 190, 185, 176), (188, 189, 176, 177), (199, 197, 191, 190), (200, 201, 193, 192), (197, 200, 192, 191), (196, 199, 190, 189), (201, 198, 194, 193), (202, 203, 196, 195), (247, 204, 197, 199), (246, 245, 201, 200), (204, 246, 200, 197), (203, 247, 199, 196), (245, 205, 198, 201), (214, 210, 157, 159), (211, 214, 159, 206), (219, 218, 210, 214), (220, 219, 214, 211), (225, 223, 218, 219), (227, 225, 219, 220), (224, 227, 220, 221), (232, 231, 225, 227), (237, 241, 232, 233), (241, 236, 231, 232), (236, 240, 230, 231), (243, 204, 247), (243, 203, 202), (243, 205, 245), (243, 247, 203), (243, 246, 204), (235, 238, 228, 234), (239, 235, 234, 229), (242, 239, 235), (242, 241, 237), (242, 235, 238), (242, 236, 241), (242, 236, 240), (213, 226, 215, 216), (231, 230, 223, 225), (166, 165, 206, 158), (250, 255, 178, 173), (287, 301, 273, 259), (274, 256, 198, 205), (255, 254, 177, 178), (267, 265, 224, 233), (256, 257, 194, 198), (263, 264, 212, 221), (258, 259, 195, 188), (260, 262, 215, 207), (262, 272, 226, 215), (270, 251, 166, 158), (275, 274, 205, 244), (264, 270, 158, 212), (249, 248, 160, 167), (273, 275, 244, 202), (257, 253, 174, 194), (266, 267, 233, 237), (248, 261, 154, 160), (261, 260, 207, 154), (265, 263, 221, 224), (254, 258, 188, 177), (271, 269, 238, 228), (259, 273, 202, 195), (272, 271, 228, 226), (268, 266, 237, 242), (251, 250, 173, 166), (252, 249, 167, 184), (269, 268, 242, 238), (253, 252, 184, 174), (277, 280, 281, 285, 284, 302, 303, 301, 287, 286, 282, 283, 278, 279, 298, 292, 291, 293, 295, 294, 296, 297, 299, 300, 290, 288, 289, 276), (291, 292, 264, 263), (302, 284, 256, 274), (293, 291, 263, 265), (290, 300, 272, 262), (294, 295, 267, 266), (303, 302, 274, 275), (296, 294, 266, 268), (277, 276, 248, 249), (301, 303, 275, 273), (297, 296, 268, 269), (279, 278, 250, 251), (276, 289, 261, 248), (281, 280, 252, 253), (295, 293, 265, 267), (283, 282, 254, 255), (298, 279, 251, 270), (280, 277, 249, 252), (292, 298, 270, 264), (278, 283, 255, 250), (299, 297, 269, 271), (284, 285, 257, 256), (300, 299, 271, 272), (286, 287, 259, 258), (285, 281, 253, 257), (289, 288, 260, 261), (282, 286, 258, 254), (288, 290, 262, 260), (89, 51, 205, 243), (48, 89, 243, 202), (51, 90, 244, 205), (90, 48, 202, 244)])
me_cube_001.polygons.foreach_set('material_index', [1, 1, 1, 1, 1, 1, 1, 1, 1, 1, 1, 1, 1, 1, 1, 1, 1, 1, 1, 1, 1, 1, 1, 1, 1, 1, 1, 1, 1, 1, 1, 1, 1, 1, 1, 1, 1, 1, 1, 1, 1, 1, 1, 1, 1, 1, 1, 1, 1, 1, 1, 1, 1, 1, 1, 1, 1, 1, 1, 1, 1, 1, 1, 1, 1, 1, 1, 1, 1, 1, 1, 1, 1, 1, 1, 1, 1, 1, 1, 1, 1, 1, 1, 1, 1, 1, 1, 1, 1, 1, 1, 1, 1, 1, 1, 1, 1, 1, 1, 1, 1, 1, 1, 1, 1, 1, 1, 1, 1, 1, 1, 1, 1, 0, 1, 1, 1, 1, 1, 1, 1, 1, 1, 1, 1, 1, 1, 1, 1, 1, 1, 1, 1, 1, 1, 1, 1, 1, 1, 1, 1, 1, 1, 1, 1, 1, 1, 1, 1, 1, 1, 1, 1, 1, 1, 1, 1, 1, 1, 1, 1, 1, 1, 1, 1, 1, 1, 1, 1, 1, 1, 1, 1, 1, 1, 1, 1, 1, 1, 1, 1, 1, 1, 1, 1, 1, 1, 1, 1, 1, 1, 1, 1, 1, 1, 1, 1, 1, 1, 1, 1, 1, 1, 1, 1, 1, 1, 1, 1, 1, 1, 1, 1, 1, 1, 1, 1, 1, 1, 1, 1, 1, 1, 1, 1, 1, 1, 1, 1, 1, 1, 1, 1, 1, 1, 1, 1, 1, 1, 1, 1, 1, 1, 1, 1, 1, 1, 1, 1, 1, 1, 1, 1, 1, 0, 1, 1, 1, 1, 1, 1, 1, 1, 1, 1, 1, 1, 1, 1, 1, 1, 1, 1, 1, 1, 1, 1, 1, 1, 1, 1, 1, 1, 1, 1, 1])
_uv = me_cube_001.uv_layers.new(name='UVMap')
_uv.uv.foreach_set('vector', [0.208, 0.09859, 0.2082, 0.1219, 0.09666, 0.1131, 0.09839, 0.09182, 0.565, 0.02872, 0.4745, 0.04973, 0.3307, 0.04484, 0.4153, 0.02336, 0.2664, 0.08538, 0.208, 0.09859, 0.09839, 0.09182, 0.1469, 0.08209, 0.6185, 0.007113, 0.565, 0.02872, 0.4153, 0.02336, 0.4646, 0.003409, 0.3665, 0.06946, 0.2664, 0.08538, 0.1469, 0.08209, 0.2311, 0.06675, 0.4745, 0.04973, 0.3665, 0.06946, 0.2311, 0.06675, 0.3307, 0.04484, 0.2311, 0.06675, 0.1469, 0.08209, 0.09819, 0.07867, 0.1665, 0.06326, 0.4646, 0.003409, 0.4153, 0.02336, 0.3189, 0.02072, 0.3608, 0.001642, 0.3307, 0.04484, 0.2311, 0.06675, 0.1665, 0.06326, 0.2472, 0.04255, 0.1469, 0.08209, 0.09839, 0.09182, 0.05513, 0.08505, 0.09819, 0.07867, 0.3608, 0.001642, 0.3189, 0.02072, 0.2453, 0.02151, 0.2802, 0.003315, 0.4153, 0.02336, 0.3307, 0.04484, 0.2472, 0.04255, 0.3189, 0.02072, 0.09839, 0.09182, 0.09666, 0.1131, 0.04945, 0.1031, 0.05513, 0.08505, 0.06261, 0.07424, 0.02737, 0.07687, 0.01032, 0.06723, 0.02767, 0.0675, 0.2099, 0.007171, 0.1808, 0.02403, 0.1285, 0.02587, 0.1465, 0.01454, 0.3202, 0.1026, 0.3221, 0.1285, 0.2082, 0.1219, 0.208, 0.09859, 0.3202, 0.1026, 0.3221, 0.1285, 0.4339, 0.1283, 0.4299, 0.1044, 0.4904, 0.07236, 0.3939, 0.08589, 0.2664, 0.08538, 0.3665, 0.06946, 0.3939, 0.08589, 0.3202, 0.1026, 0.208, 0.09859, 0.2664, 0.08538, 0.4904, 0.07236, 0.3939, 0.08589, 0.4886, 0.08678, 0.5853, 0.07561, 0.5853, 0.07561, 0.4886, 0.08678, 0.6153, 0.08952, 0.7023, 0.07815, 0.4886, 0.08678, 0.4299, 0.1044, 0.5661, 0.1052, 0.6153, 0.08952, 0.4299, 0.1044, 0.4339, 0.1283, 0.5691, 0.1246, 0.5661, 0.1052, 0.3939, 0.08589, 0.3202, 0.1026, 0.4299, 0.1044, 0.4886, 0.08678, 0.7023, 0.07815, 0.6153, 0.08952, 0.7078, 0.09055, 0.7745, 0.07985, 0.6153, 0.08952, 0.5661, 0.1052, 0.6705, 0.1041, 0.7078, 0.09055, 0.8885, 0.02287, 0.817, 0.04504, 0.9042, 0.0563, 0.9737, 0.04046, 0.03077, 0.04493, 0.02332, 0.04478, 0.04975, 0.03485, 0.9075, 0.09052, 0.9283, 0.08714, 0.9468, 0.09514, 0.6016, 0.05572, 0.4904, 0.07236, 0.3665, 0.06946, 0.4745, 0.04973, 0.7745, 0.07985, 0.7078, 0.09055, 0.8036, 0.09076, 0.8479, 0.08345, 0.6705, 0.1041, 0.7078, 0.09055, 0.8036, 0.09076, 0.7804, 0.09986, 0.8036, 0.09076, 0.8479, 0.08345, 0.9283, 0.08714, 0.9075, 0.09052, 0.9406, 0.06463, 0.9956, 0.05702, 0.9931, 0.06976, 0.9553, 0.07574, 0.7688, 0.01195, 0.7051, 0.03552, 0.817, 0.04504, 0.8885, 0.02287, 0.674, 0.1197, 0.6705, 0.1041, 0.7804, 0.09986, 0.7829, 0.1096, 0.7051, 0.03552, 0.6016, 0.05572, 0.4745, 0.04973, 0.565, 0.02872, 0.3189, 0.02072, 0.2472, 0.04255, 0.1866, 0.04212, 0.2453, 0.02151, 0.2472, 0.04255, 0.1665, 0.06326, 0.1212, 0.06141, 0.1866, 0.04212, 0.2456, 0.432, 0.2399, 0.4501, 0.2092, 0.4361, 0.2178, 0.4239, 0.09819, 0.07867, 0.05513, 0.08505, 0.02737, 0.07687, 0.06261, 0.07424, 0.1665, 0.06326, 0.09819, 0.07867, 0.06261, 0.07424, 0.1212, 0.06141, 0.1212, 0.06141, 0.06261, 0.07424, 0.02767, 0.0675, 0.07638, 0.05957, 0.02737, 0.07687, 0.01874, 0.08907, 0.0003972, 0.06748, 0.01032, 0.06723, 0.1866, 0.04212, 0.1212, 0.06141, 0.07638, 0.05957, 0.133, 0.04237, 0.2453, 0.02151, 0.1866, 0.04212, 0.133, 0.04237, 0.1808, 0.02403, 0.2802, 0.003315, 0.2453, 0.02151, 0.1808, 0.02403, 0.2099, 0.007171, 0.133, 0.04237, 0.07638, 0.05957, 0.05484, 0.05118, 0.09522, 0.03948, 0.02767, 0.0675, 0.01032, 0.06723, 0.007999, 0.0608, 0.02272, 0.05742, 0.07638, 0.05957, 0.02767, 0.0675, 0.02272, 0.05742, 0.05484, 0.05118, 0.1808, 0.02403, 0.133, 0.04237, 0.09522, 0.03948, 0.1285, 0.02587, 0.01032, 0.06723, 0.0003972, 0.06748, 0.002948, 0.05445, 0.007999, 0.0608, 0.1465, 0.01454, 0.1285, 0.02587, 0.07207, 0.03263, 0.08029, 0.02747, 0.09522, 0.03948, 0.05484, 0.05118, 0.04306, 0.0425, 0.05798, 0.03828, 0.02272, 0.05742, 0.007999, 0.0608, 0.02332, 0.04478, 0.03077, 0.04493, 0.05484, 0.05118, 0.02272, 0.05742, 0.03077, 0.04493, 0.04306, 0.0425, 0.1285, 0.02587, 0.09522, 0.03948, 0.05798, 0.03828, 0.07207, 0.03263, 0.007999, 0.0608, 0.002948, 0.05445, 0.02267, 0.04184, 0.02332, 0.04478, 0.6016, 0.05572, 0.4904, 0.07236, 0.5853, 0.07561, 0.7071, 0.06266, 0.7051, 0.03552, 0.6016, 0.05572, 0.7071, 0.06266, 0.817, 0.04504, 0.7071, 0.06266, 0.5853, 0.07561, 0.7023, 0.07815, 0.8063, 0.06733, 0.817, 0.04504, 0.7071, 0.06266, 0.8063, 0.06733, 0.9042, 0.0563, 0.8063, 0.06733, 0.7023, 0.07815, 0.7745, 0.07985, 0.8611, 0.07169, 0.9042, 0.0563, 0.8063, 0.06733, 0.8611, 0.07169, 0.9406, 0.06463, 0.9737, 0.04046, 0.9042, 0.0563, 0.9406, 0.06463, 0.9956, 0.05702, 0.9406, 0.06463, 0.8611, 0.07169, 0.9111, 0.07851, 0.9553, 0.07574, 0.9931, 0.06976, 0.9553, 0.07574, 0.9748, 0.08151, 0.9874, 0.08294, 0.9553, 0.07574, 0.9111, 0.07851, 0.9539, 0.08417, 0.9748, 0.08151, 0.9111, 0.07851, 0.8479, 0.08345, 0.9283, 0.08714, 0.9539, 0.08417, 0.05798, 0.03828, 0.04306, 0.0425, 0.04975, 0.03485, 0.08029, 0.02747, 0.07207, 0.03263, 0.04975, 0.03485, 0.02332, 0.04478, 0.02267, 0.04184, 0.04975, 0.03485, 0.07207, 0.03263, 0.05798, 0.03828, 0.04975, 0.03485, 0.04306, 0.0425, 0.03077, 0.04493, 0.04975, 0.03485, 0.7804, 0.09986, 0.7829, 0.1096, 0.8973, 0.09926, 0.8963, 0.09491, 0.7747, 0.3394, 0.7515, 0.3485, 0.8674, 0.3435, 0.8786, 0.3392, 0.8963, 0.09491, 0.9075, 0.09052, 0.9468, 0.09514, 0.9874, 0.08294, 0.9748, 0.08151, 0.9468, 0.09514, 0.8973, 0.09926, 0.8963, 0.09491, 0.9468, 0.09514, 0.9748, 0.08151, 0.9539, 0.08417, 0.9468, 0.09514, 0.9283, 0.08714, 0.9539, 0.08417, 0.9468, 0.09514, 0.5661, 0.1052, 0.5691, 0.1246, 0.674, 0.1197, 0.6705, 0.1041, 0.8611, 0.07169, 0.7745, 0.07985, 0.8479, 0.08345, 0.9111, 0.07851, 0.7688, 0.01195, 0.7051, 0.03552, 0.565, 0.02872, 0.6185, 0.007113, 0.417, 0.2056, 0.3132, 0.2038, 0.0921, 0.5547, 0.1823, 0.4986, 0.05428, 0.6193, 0.06358, 0.7151, 0.05349, 0.5093, 0.06286, 0.446, 0.02267, 0.04184, 0.002948, 0.05445, 0.1303, 0.863, 0.0837, 0.7955, 0.4544, 0.2366, 0.3737, 0.2383, 0.1492, 0.6714, 0.2333, 0.5875, 0.9591, 0.2665, 0.9616, 0.2537, 0.8038, 0.3219, 0.8641, 0.3759, 0.002948, 0.05445, 0.0003972, 0.06748, 0.2331, 0.9146, 0.1303, 0.863, 0.9737, 0.04046, 0.8885, 0.02287, 0.671, 0.0157, 0.7665, 0.07268, 0.3137, 0.335, 0.2502, 0.3424, 0.1259, 0.8522, 0.1418, 0.8557, 0.4339, 0.1283, 0.5691, 0.1246, 0.8498, 0.7906, 0.7417, 0.8627, 0.5691, 0.1246, 0.674, 0.1197, 0.9615, 0.6106, 0.8498, 0.7906, 0.7688, 0.01195, 0.6185, 0.007113, 0.3668, 0.1602, 0.4883, 0.07523, 0.3613, 0.1972, 0.3305, 0.2058, 0.3915, 0.9594, 0.3612, 0.8661, 0.8885, 0.02287, 0.7688, 0.01195, 0.4883, 0.07523, 0.671, 0.0157, 0.09666, 0.1131, 0.2082, 0.1219, 0.5466, 0.9708, 0.4503, 0.9474, 0.3626, 0.257, 0.3358, 0.2628, 0.3357, 0.9317, 0.3132, 0.8712, 0.0003972, 0.06748, 0.01874, 0.08907, 0.2888, 0.9365, 0.2331, 0.9146, 0.9397, 0.2715, 0.9455, 0.2583, 0.8505, 0.3677, 0.9178, 0.4712, 0.2082, 0.1219, 0.3221, 0.1285, 0.6315, 0.9064, 0.5466, 0.9708, 0.3221, 0.1285, 0.4339, 0.1283, 0.7417, 0.8627, 0.6315, 0.9064, 0.9956, 0.05702, 0.9737, 0.04046, 0.7665, 0.07268, 0.8378, 0.1251, 0.3652, 0.3011, 0.295, 0.305, 0.1231, 0.8257, 0.1407, 0.7343, 0.754, 0.1526, 0.8684, 0.1423, 0.9688, 0.4849, 0.9498, 0.6573, 0.3131, 0.2714, 0.247, 0.2843, 0.1975, 0.8985, 0.1888, 0.7812, 0.674, 0.1197, 0.7829, 0.1096, 0.9787, 0.6143, 0.9615, 0.6106, 0.9417, 0.3547, 0.9823, 0.3425, 0.9603, 0.5422, 0.9674, 0.6206, 0.6185, 0.007113, 0.4646, 0.003409, 0.2299, 0.2964, 0.3668, 0.1602, 0.04945, 0.1031, 0.09666, 0.1131, 0.4503, 0.9474, 0.403, 0.9453, 0.8599, 0.2167, 0.9094, 0.2126, 0.9351, 0.4785, 0.9604, 0.5593, 0.01874, 0.08907, 0.04945, 0.1031, 0.403, 0.9453, 0.2888, 0.9365, 0.5966, 0.9773, 0.6562, 0.9569, 0.752, 0.9175, 0.868, 0.8378, 0.9636, 0.6249, 0.9906, 0.5494, 0.998, 0.4364, 0.9889, 0.3653, 0.9612, 0.2882, 0.9017, 0.1645, 0.8332, 0.1238, 0.7519, 0.06601, 0.6586, 0.05934, 0.4984, 0.1081, 0.3674, 0.1628, 0.2181, 0.2879, 0.1439, 0.3533, 0.0805, 0.4329, 0.03132, 0.4923, 0.02615, 0.536, 0.01744, 0.6023, 0.03094, 0.6351, 0.07773, 0.7353, 0.1331, 0.8497, 0.2382, 0.9104, 0.2896, 0.9257, 0.4061, 0.9492, 0.4536, 0.9468, 0.7392, 0.2885, 0.6336, 0.2511, 0.6115, 0.1237, 0.7221, 0.1373, 0.08505, 0.7922, 0.1274, 0.8378, 0.1293, 0.6982, 0.07667, 0.5867, 0.8221, 0.3102, 0.7392, 0.2885, 0.7221, 0.1373, 0.8132, 0.1896, 0.847, 0.7636, 0.944, 0.5889, 0.9457, 0.5905, 0.8708, 0.8063, 0.9492, 0.4113, 0.8857, 0.3323, 0.8871, 0.2231, 0.9355, 0.3434, 0.07243, 0.7159, 0.09015, 0.7922, 0.08177, 0.5867, 0.04875, 0.4911, 0.9454, 0.4754, 0.9492, 0.4113, 0.9355, 0.3434, 0.9522, 0.4244, 0.4851, 0.9406, 0.5865, 0.9557, 0.6494, 0.9468, 0.4953, 0.9035, 0.06358, 0.6249, 0.07072, 0.6722, 0.04705, 0.4474, 0.05349, 0.4191, 0.9627, 0.5489, 0.9454, 0.4754, 0.9522, 0.4244, 0.9473, 0.4982, 0.3637, 0.4087, 0.2531, 0.5514, 0.2632, 0.3474, 0.367, 0.2207, 0.6001, 0.9557, 0.6863, 0.8832, 0.7305, 0.9316, 0.663, 0.9468, 0.3117, 0.9057, 0.4352, 0.8942, 0.4352, 0.8431, 0.3034, 0.8189, 0.8857, 0.3323, 0.8221, 0.3102, 0.8132, 0.1896, 0.8871, 0.2231, 0.1714, 0.6143, 0.0885, 0.6979, 0.1293, 0.4999, 0.1968, 0.4188, 0.4643, 0.3204, 0.3637, 0.4087, 0.367, 0.2207, 0.466, 0.1681, 0.4386, 0.9051, 0.497, 0.8941, 0.5072, 0.8571, 0.4386, 0.854, 0.6336, 0.2511, 0.4643, 0.3204, 0.466, 0.1681, 0.6115, 0.1237, 0.2361, 0.5924, 0.1543, 0.6553, 0.1798, 0.4598, 0.2462, 0.3884, 0.9542, 0.7091, 0.9627, 0.5489, 0.9473, 0.4982, 0.9576, 0.6179, 0.1393, 0.8651, 0.2416, 0.8906, 0.247, 0.7816, 0.1412, 0.7255, 0.9778, 0.478, 0.9812, 0.4944, 0.9846, 0.4033, 0.9795, 0.4797, 0.07104, 0.7855, 0.05428, 0.7723, 0.06286, 0.599, 0.07445, 0.5576, 0.2416, 0.9015, 0.3032, 0.8921, 0.2949, 0.8053, 0.247, 0.7925, 0.6795, 0.8777, 0.7844, 0.837, 0.8183, 0.8936, 0.7237, 0.9261, 0.0885, 0.6979, 0.07104, 0.7855, 0.07445, 0.5576, 0.1293, 0.4999, 0.7725, 0.8234, 0.8572, 0.7581, 0.881, 0.8008, 0.8064, 0.8799, 0.09839, 0.09182, 0.09666, 0.1131, 0.2082, 0.1219, 0.208, 0.09859, 0.4153, 0.02336, 0.3307, 0.04484, 0.4745, 0.04973, 0.565, 0.02872, 0.1469, 0.08209, 0.09839, 0.09182, 0.208, 0.09859, 0.2664, 0.08538, 0.4646, 0.003409, 0.4153, 0.02336, 0.565, 0.02872, 0.6185, 0.007113, 0.2311, 0.06675, 0.1469, 0.08209, 0.2664, 0.08538, 0.3665, 0.06946, 0.3307, 0.04484, 0.2311, 0.06675, 0.3665, 0.06946, 0.4745, 0.04973, 0.1665, 0.06326, 0.09819, 0.07867, 0.1469, 0.08209, 0.2311, 0.06675, 0.3608, 0.001642, 0.3189, 0.02072, 0.4153, 0.02336, 0.4646, 0.003409, 0.2472, 0.04255, 0.1665, 0.06326, 0.2311, 0.06675, 0.3307, 0.04484, 0.09819, 0.07867, 0.05513, 0.08505, 0.09839, 0.09182, 0.1469, 0.08209, 0.2802, 0.003315, 0.2453, 0.02151, 0.3189, 0.02072, 0.3608, 0.001642, 0.3189, 0.02072, 0.2472, 0.04255, 0.3307, 0.04484, 0.4153, 0.02336, 0.05513, 0.08505, 0.04945, 0.1031, 0.09666, 0.1131, 0.09839, 0.09182, 0.02767, 0.0675, 0.01032, 0.06723, 0.02737, 0.07687, 0.06261, 0.07424, 0.1465, 0.01454, 0.1285, 0.02587, 0.1808, 0.02403, 0.2099, 0.007171, 0.208, 0.09859, 0.2082, 0.1219, 0.3221, 0.1285, 0.3202, 0.1026, 0.4299, 0.1044, 0.4339, 0.1283, 0.3221, 0.1285, 0.3202, 0.1026, 0.3665, 0.06946, 0.2664, 0.08538, 0.3939, 0.08589, 0.4904, 0.07236, 0.2664, 0.08538, 0.208, 0.09859, 0.3202, 0.1026, 0.3939, 0.08589, 0.5853, 0.07561, 0.4886, 0.08678, 0.3939, 0.08589, 0.4904, 0.07236, 0.7023, 0.07815, 0.6153, 0.08952, 0.4886, 0.08678, 0.5853, 0.07561, 0.6153, 0.08952, 0.5661, 0.1052, 0.4299, 0.1044, 0.4886, 0.08678, 0.5661, 0.1052, 0.5691, 0.1246, 0.4339, 0.1283, 0.4299, 0.1044, 0.4886, 0.08678, 0.4299, 0.1044, 0.3202, 0.1026, 0.3939, 0.08589, 0.7745, 0.07985, 0.7078, 0.09055, 0.6153, 0.08952, 0.7023, 0.07815, 0.7078, 0.09055, 0.6705, 0.1041, 0.5661, 0.1052, 0.6153, 0.08952, 0.9737, 0.04046, 0.9042, 0.0563, 0.817, 0.04504, 0.8885, 0.02287, 0.04975, 0.03485, 0.02332, 0.04478, 0.03077, 0.04493, 0.9468, 0.09514, 0.9283, 0.08714, 0.9075, 0.09052, 0.4745, 0.04973, 0.3665, 0.06946, 0.4904, 0.07236, 0.6016, 0.05572, 0.8479, 0.08345, 0.8036, 0.09076, 0.7078, 0.09055, 0.7745, 0.07985, 0.7804, 0.09986, 0.8036, 0.09076, 0.7078, 0.09055, 0.6705, 0.1041, 0.9075, 0.09052, 0.9283, 0.08714, 0.8479, 0.08345, 0.8036, 0.09076, 0.9553, 0.07574, 0.9931, 0.06976, 0.9956, 0.05702, 0.9406, 0.06463, 0.8885, 0.02287, 0.817, 0.04504, 0.7051, 0.03552, 0.7688, 0.01195, 0.7829, 0.1096, 0.7804, 0.09986, 0.6705, 0.1041, 0.674, 0.1197, 0.565, 0.02872, 0.4745, 0.04973, 0.6016, 0.05572, 0.7051, 0.03552, 0.2453, 0.02151, 0.1866, 0.04212, 0.2472, 0.04255, 0.3189, 0.02072, 0.1866, 0.04212, 0.1212, 0.06141, 0.1665, 0.06326, 0.2472, 0.04255, 0.2178, 0.4239, 0.2092, 0.4361, 0.2399, 0.4501, 0.2456, 0.432, 0.06261, 0.07424, 0.02737, 0.07687, 0.05513, 0.08505, 0.09819, 0.07867, 0.1212, 0.06141, 0.06261, 0.07424, 0.09819, 0.07867, 0.1665, 0.06326, 0.07638, 0.05957, 0.02767, 0.0675, 0.06261, 0.07424, 0.1212, 0.06141, 0.01032, 0.06723, 0.0003972, 0.06748, 0.01874, 0.08907, 0.02737, 0.07687, 0.133, 0.04237, 0.07638, 0.05957, 0.1212, 0.06141, 0.1866, 0.04212, 0.1808, 0.02403, 0.133, 0.04237, 0.1866, 0.04212, 0.2453, 0.02151, 0.2099, 0.007171, 0.1808, 0.02403, 0.2453, 0.02151, 0.2802, 0.003315, 0.09522, 0.03948, 0.05484, 0.05118, 0.07638, 0.05957, 0.133, 0.04237, 0.02272, 0.05742, 0.007999, 0.0608, 0.01032, 0.06723, 0.02767, 0.0675, 0.05484, 0.05118, 0.02272, 0.05742, 0.02767, 0.0675, 0.07638, 0.05957, 0.1285, 0.02587, 0.09522, 0.03948, 0.133, 0.04237, 0.1808, 0.02403, 0.007999, 0.0608, 0.002948, 0.05445, 0.0003972, 0.06748, 0.01032, 0.06723, 0.08029, 0.02747, 0.07207, 0.03263, 0.1285, 0.02587, 0.1465, 0.01454, 0.05798, 0.03828, 0.04306, 0.0425, 0.05484, 0.05118, 0.09522, 0.03948, 0.03077, 0.04493, 0.02332, 0.04478, 0.007999, 0.0608, 0.02272, 0.05742, 0.04306, 0.0425, 0.03077, 0.04493, 0.02272, 0.05742, 0.05484, 0.05118, 0.07207, 0.03263, 0.05798, 0.03828, 0.09522, 0.03948, 0.1285, 0.02587, 0.02332, 0.04478, 0.02267, 0.04184, 0.002948, 0.05445, 0.007999, 0.0608, 0.7071, 0.06266, 0.5853, 0.07561, 0.4904, 0.07236, 0.6016, 0.05572, 0.817, 0.04504, 0.7071, 0.06266, 0.6016, 0.05572, 0.7051, 0.03552, 0.8063, 0.06733, 0.7023, 0.07815, 0.5853, 0.07561, 0.7071, 0.06266, 0.9042, 0.0563, 0.8063, 0.06733, 0.7071, 0.06266, 0.817, 0.04504, 0.8611, 0.07169, 0.7745, 0.07985, 0.7023, 0.07815, 0.8063, 0.06733, 0.9406, 0.06463, 0.8611, 0.07169, 0.8063, 0.06733, 0.9042, 0.0563, 0.9956, 0.05702, 0.9406, 0.06463, 0.9042, 0.0563, 0.9737, 0.04046, 0.9553, 0.07574, 0.9111, 0.07851, 0.8611, 0.07169, 0.9406, 0.06463, 0.9874, 0.08294, 0.9748, 0.08151, 0.9553, 0.07574, 0.9931, 0.06976, 0.9748, 0.08151, 0.9539, 0.08417, 0.9111, 0.07851, 0.9553, 0.07574, 0.9539, 0.08417, 0.9283, 0.08714, 0.8479, 0.08345, 0.9111, 0.07851, 0.04975, 0.03485, 0.04306, 0.0425, 0.05798, 0.03828, 0.04975, 0.03485, 0.07207, 0.03263, 0.08029, 0.02747, 0.04975, 0.03485, 0.02267, 0.04184, 0.02332, 0.04478, 0.04975, 0.03485, 0.05798, 0.03828, 0.07207, 0.03263, 0.04975, 0.03485, 0.03077, 0.04493, 0.04306, 0.0425, 0.8963, 0.09491, 0.8973, 0.09926, 0.7829, 0.1096, 0.7804, 0.09986, 0.8786, 0.3392, 0.8674, 0.3435, 0.7515, 0.3485, 0.7747, 0.3394, 0.9468, 0.09514, 0.9075, 0.09052, 0.8963, 0.09491, 0.9468, 0.09514, 0.9748, 0.08151, 0.9874, 0.08294, 0.9468, 0.09514, 0.8963, 0.09491, 0.8973, 0.09926, 0.9468, 0.09514, 0.9539, 0.08417, 0.9748, 0.08151, 0.9468, 0.09514, 0.9539, 0.08417, 0.9283, 0.08714, 0.6705, 0.1041, 0.674, 0.1197, 0.5691, 0.1246, 0.5661, 0.1052, 0.9111, 0.07851, 0.8479, 0.08345, 0.7745, 0.07985, 0.8611, 0.07169, 0.6185, 0.007113, 0.565, 0.02872, 0.7051, 0.03552, 0.7688, 0.01195, 0.1823, 0.4986, 0.0921, 0.5547, 0.3132, 0.2038, 0.417, 0.2056, 0.06286, 0.446, 0.05349, 0.5093, 0.06358, 0.7151, 0.05428, 0.6193, 0.0837, 0.7955, 0.1303, 0.863, 0.002948, 0.05445, 0.02267, 0.04184, 0.2333, 0.5875, 0.1492, 0.6714, 0.3737, 0.2383, 0.4544, 0.2366, 0.8641, 0.3759, 0.8038, 0.3219, 0.9616, 0.2537, 0.9591, 0.2665, 0.1303, 0.863, 0.2331, 0.9146, 0.0003972, 0.06748, 0.002948, 0.05445, 0.7665, 0.07268, 0.671, 0.0157, 0.8885, 0.02287, 0.9737, 0.04046, 0.1418, 0.8557, 0.1259, 0.8522, 0.2502, 0.3424, 0.3137, 0.335, 0.7417, 0.8627, 0.8498, 0.7906, 0.5691, 0.1246, 0.4339, 0.1283, 0.8498, 0.7906, 0.9615, 0.6106, 0.674, 0.1197, 0.5691, 0.1246, 0.4883, 0.07523, 0.3668, 0.1602, 0.6185, 0.007113, 0.7688, 0.01195, 0.3612, 0.8661, 0.3915, 0.9594, 0.3305, 0.2058, 0.3613, 0.1972, 0.671, 0.0157, 0.4883, 0.07523, 0.7688, 0.01195, 0.8885, 0.02287, 0.4503, 0.9474, 0.5466, 0.9708, 0.2082, 0.1219, 0.09666, 0.1131, 0.3132, 0.8712, 0.3357, 0.9317, 0.3358, 0.2628, 0.3626, 0.257, 0.2331, 0.9146, 0.2888, 0.9365, 0.01874, 0.08907, 0.0003972, 0.06748, 0.9178, 0.4712, 0.8505, 0.3677, 0.9455, 0.2583, 0.9397, 0.2715, 0.5466, 0.9708, 0.6315, 0.9064, 0.3221, 0.1285, 0.2082, 0.1219, 0.6315, 0.9064, 0.7417, 0.8627, 0.4339, 0.1283, 0.3221, 0.1285, 0.8378, 0.1251, 0.7665, 0.07268, 0.9737, 0.04046, 0.9956, 0.05702, 0.1407, 0.7343, 0.1231, 0.8257, 0.295, 0.305, 0.3652, 0.3011, 0.9498, 0.6573, 0.9688, 0.4849, 0.8684, 0.1423, 0.754, 0.1526, 0.1888, 0.7812, 0.1975, 0.8985, 0.247, 0.2843, 0.3131, 0.2714, 0.9615, 0.6106, 0.9787, 0.6143, 0.7829, 0.1096, 0.674, 0.1197, 0.9674, 0.6206, 0.9603, 0.5422, 0.9823, 0.3425, 0.9417, 0.3547, 0.3668, 0.1602, 0.2299, 0.2964, 0.4646, 0.003409, 0.6185, 0.007113, 0.403, 0.9453, 0.4503, 0.9474, 0.09666, 0.1131, 0.04945, 0.1031, 0.9604, 0.5593, 0.9351, 0.4785, 0.9094, 0.2126, 0.8599, 0.2167, 0.2888, 0.9365, 0.403, 0.9453, 0.04945, 0.1031, 0.01874, 0.08907, 0.4536, 0.9468, 0.4061, 0.9492, 0.2896, 0.9257, 0.2382, 0.9104, 0.1331, 0.8497, 0.07773, 0.7353, 0.03094, 0.6351, 0.01744, 0.6023, 0.02615, 0.536, 0.03132, 0.4923, 0.0805, 0.4329, 0.1439, 0.3533, 0.2181, 0.2879, 0.3674, 0.1628, 0.4984, 0.1081, 0.6586, 0.05934, 0.7519, 0.06601, 0.8332, 0.1238, 0.9017, 0.1645, 0.9612, 0.2882, 0.9889, 0.3653, 0.998, 0.4364, 0.9906, 0.5494, 0.9636, 0.6249, 0.868, 0.8378, 0.752, 0.9175, 0.6562, 0.9569, 0.5966, 0.9773, 0.7221, 0.1373, 0.6115, 0.1237, 0.6336, 0.2511, 0.7392, 0.2885, 0.07667, 0.5867, 0.1293, 0.6982, 0.1274, 0.8378, 0.08505, 0.7922, 0.8132, 0.1896, 0.7221, 0.1373, 0.7392, 0.2885, 0.8221, 0.3102, 0.8708, 0.8063, 0.9457, 0.5905, 0.944, 0.5889, 0.847, 0.7636, 0.9355, 0.3434, 0.8871, 0.2231, 0.8857, 0.3323, 0.9492, 0.4113, 0.04875, 0.4911, 0.08177, 0.5867, 0.09015, 0.7922, 0.07243, 0.7159, 0.9522, 0.4244, 0.9355, 0.3434, 0.9492, 0.4113, 0.9454, 0.4754, 0.4953, 0.9035, 0.6494, 0.9468, 0.5865, 0.9557, 0.4851, 0.9406, 0.05349, 0.4191, 0.04705, 0.4474, 0.07072, 0.6722, 0.06358, 0.6249, 0.9473, 0.4982, 0.9522, 0.4244, 0.9454, 0.4754, 0.9627, 0.5489, 0.367, 0.2207, 0.2632, 0.3474, 0.2531, 0.5514, 0.3637, 0.4087, 0.663, 0.9468, 0.7305, 0.9316, 0.6863, 0.8832, 0.6001, 0.9557, 0.3034, 0.8189, 0.4352, 0.8431, 0.4352, 0.8942, 0.3117, 0.9057, 0.8871, 0.2231, 0.8132, 0.1896, 0.8221, 0.3102, 0.8857, 0.3323, 0.1968, 0.4188, 0.1293, 0.4999, 0.0885, 0.6979, 0.1714, 0.6143, 0.466, 0.1681, 0.367, 0.2207, 0.3637, 0.4087, 0.4643, 0.3204, 0.4386, 0.854, 0.5072, 0.8571, 0.497, 0.8941, 0.4386, 0.9051, 0.6115, 0.1237, 0.466, 0.1681, 0.4643, 0.3204, 0.6336, 0.2511, 0.2462, 0.3884, 0.1798, 0.4598, 0.1543, 0.6553, 0.2361, 0.5924, 0.9576, 0.6179, 0.9473, 0.4982, 0.9627, 0.5489, 0.9542, 0.7091, 0.1412, 0.7255, 0.247, 0.7816, 0.2416, 0.8906, 0.1393, 0.8651, 0.9795, 0.4797, 0.9846, 0.4033, 0.9812, 0.4944, 0.9778, 0.478, 0.07445, 0.5576, 0.06286, 0.599, 0.05428, 0.7723, 0.07104, 0.7855, 0.247, 0.7925, 0.2949, 0.8053, 0.3032, 0.8921, 0.2416, 0.9015, 0.7237, 0.9261, 0.8183, 0.8936, 0.7844, 0.837, 0.6795, 0.8777, 0.1293, 0.4999, 0.07445, 0.5576, 0.07104, 0.7855, 0.0885, 0.6979, 0.8064, 0.8799, 0.881, 0.8008, 0.8572, 0.7581, 0.7725, 0.8234, 0.04975, 0.03485, 0.02267, 0.04184, 0.02267, 0.04184, 0.04975, 0.03485, 0.08029, 0.02747, 0.04975, 0.03485, 0.04975, 0.03485, 0.08029, 0.02747, 0.3305, 0.2058, 0.3613, 0.1972, 0.3613, 0.1972, 0.3305, 0.2058, 0.3358, 0.2628, 0.3626, 0.257, 0.3626, 0.257, 0.3358, 0.2628])
me_cube_001.materials.append(None)
me_cube_001.materials.append(None)
me_cube_001.use_remesh_preserve_volume = False
me_cube_001.use_remesh_preserve_attributes = False
me_cube_001.use_mirror_vertex_groups = False
me_cube_001.update()
me_cube = bpy.data.meshes.new('Cube')
me_cube.from_pydata([(-0.4757, 0.9262, 0.8933), (-1.256, 0.5467, 1.837), (-3.389, -0.4901, 1.837), (-4.17, -0.8696, 0.8933), (-4.456, -1.009, -0.396), (-4.581, -0.8622, -1.757), (-3.748, -0.4951, -2.629), (-0.4757, 0.9262, -1.685), (-2.323, 0.02831, 2.183), (-2.323, 0.02831, -2.975), (7.598, 0.9065, -0.3961), (7.345, 0.7835, 0.7457), (6.654, 0.4474, 1.581), (5.709, -0.01167, 1.887), (4.765, -0.4708, 1.581), (4.074, -0.8068, 0.7457), (3.821, -0.9298, -0.396), (4.074, -0.8068, -1.538), (4.765, -0.4708, -2.374), (5.709, -0.01167, -2.68), (6.654, 0.4474, -2.374), (7.345, 0.7835, -1.538), (16.69, 0.7799, -0.3961), (16.48, 0.6766, 0.5622), (15.9, 0.3946, 1.264), (15.11, 0.009275, 1.52), (14.32, -0.376, 1.264), (13.74, -0.6581, 0.5622), (13.52, -0.7613, -0.396), (13.74, -0.6581, -1.354), (14.32, -0.376, -2.056), (15.11, 0.009275, -2.313), (15.9, 0.3946, -2.056), (16.48, 0.6766, -1.354), (24.94, 0.5822, -0.3961), (24.41, 0.324, 0.7161), (23.88, 0.06582, 0.8882), (23.35, -0.1924, 0.7161), (22.96, -0.3814, 0.2461), (23.35, -0.1924, -1.508), (24.41, 0.324, -1.508), (24.8, 0.513, -1.038), (21.2, 0.5766, -1.176), (20.73, 0.3471, -1.747), (20.08, 0.03355, -1.956), (19.44, -0.28, -1.747), (18.97, -0.5095, -1.176), (18.79, -0.5935, -0.396), (18.97, -0.5095, 0.3837), (19.44, -0.28, 0.9546), (20.08, 0.03355, 1.164), (20.73, 0.3471, 0.9546), (21.2, 0.5766, 0.3837), (21.37, 0.6607, -0.3961), (23.88, 0.06582, -1.68), (22.96, -0.3814, -1.038), (22.81, -0.4506, -0.396), (24.8, 0.513, 0.2461), (28.57, 0.4974, -0.938), (28.24, 0.3379, -1.335), (27.79, 0.12, -1.48), (27.34, -0.09792, -1.335), (27.01, -0.2574, -0.938), (26.89, -0.3158, -0.396), (27.01, -0.2574, 0.1459), (27.34, -0.09792, 0.5426), (27.79, 0.12, 0.6878), (28.24, 0.3379, 0.5426), (28.57, 0.4974, 0.1459), (28.69, 0.5558, -0.3961), (31.08, 0.4391, -0.7705), (30.85, 0.3289, -1.045), (30.23, 0.02777, -1.045), (30.01, -0.08245, -0.02163), (30.23, 0.02777, 0.2525), (30.54, 0.1783, 0.3528), (31.08, 0.4391, -0.02163), (31.16, 0.4794, -0.3961), (30.54, 0.1783, -1.145), (30.01, -0.08245, -0.7705), (29.92, -0.1228, -0.396), (30.85, 0.3289, 0.2525), (32.06, 0.2704, -0.5371), (31.97, 0.2289, -0.6403), (31.74, 0.1155, -0.6403), (31.65, 0.07398, -0.255), (31.74, 0.1155, -0.1518), (31.86, 0.1722, -0.114), (31.97, 0.2289, -0.1518), (32.06, 0.2704, -0.255), (-0.19, 1.065, -0.3961), (-1.256, 0.5467, -2.629), (-7.059, 1.123, -0.3961), (-8.155, 0.5904, 1.9), (-10.35, -0.4759, 1.9), (-11.15, -0.8662, 0.9298), (-11.45, -1.009, -0.396), (-11.15, -0.8662, -1.819), (-9.985, -0.4619, -2.706), (-8.155, 0.5904, -2.693), (-7.352, 0.9806, -1.722), (-7.352, 0.9806, 0.9298), (-9.252, 0.05723, 2.256), (-21.72, -0.6029, -0.396), (-9.252, 0.05722, -3.048), (-14.35, 0.8844, 0.7249), (-15.03, 0.5545, 1.545), (-16.89, -0.347, 1.545), (-17.57, -0.6769, 0.7249), (-17.81, -0.7977, -0.396), (-17.57, -0.6769, -1.517), (-16.89, -0.347, -2.338), (-15.96, 0.1037, -2.638), (-15.03, 0.5545, -2.338), (-14.35, 0.8844, -1.517), (-14.11, 1.005, -0.3961), (-15.96, 0.1037, 1.846), (-18.99, 0.7231, 0.4876), (-19.52, 0.463, 1.134), (-20.25, 0.1077, 1.371), (-20.98, -0.2476, 1.134), (-21.52, -0.5077, -1.28), (-20.81, -0.2452, -1.927), (-18.99, 0.7231, -1.28), (-20.25, 0.1077, -2.163), (-18.79, 0.8183, -0.3961), (-21.52, -0.5077, 0.4876), (-19.52, 0.463, -1.927), (-24.03, 0.2958, 0.5615), (-24.49, 0.07345, 0.7097), (-24.94, -0.1489, 0.5615), (-25.28, -0.3116, 0.1568), (-25.28, -0.3116, -0.9489), (-24.94, -0.1489, -1.354), (-25.26, 0.06271, -1.502), (-24.03, 0.2958, -1.354), (-23.7, 0.4585, -0.9489), (-23.57, 0.5181, -0.3961), (-23.7, 0.4585, 0.1568), (-25.4, -0.3712, -0.396), (-27.23, 0.3076, -0.396), (-27.42, 0.216, -0.001446), (-27.61, 0.1244, 0.0596), (-27.79, 0.0328, -0.001447), (-27.98, -0.0588, -0.396), (-27.61, 0.1244, -0.8517), (-27.28, 0.2831, -0.6239), (-27.28, 0.2831, -0.1682), (-27.93, -0.03426, -0.1682), (-27.93, -0.03426, -0.6239), (-27.79, 0.0328, -0.7907), (-27.42, 0.216, -0.7907), (-27.59, 0.1317, -0.396), (31.86, 0.1722, -0.3961), (31.76, 0.1824, -0.3752), (32.09, 0.2856, -0.3961), (31.62, 0.05878, -0.396), (31.65, 0.07398, -0.5371), (31.86, 0.1722, -0.6781), (-0.4754, 0.9456, 0.8983), (-1.256, 0.5618, 1.85), (-3.389, -0.5041, 1.851), (-4.169, -0.8523, 0.8834), (-4.454, -0.9894, -0.4016), (-4.58, -0.8436, -1.75), (-3.748, -0.4958, -2.609), (-0.4744, 0.9431, -1.696), (-2.322, 0.02767, 2.203), (-2.322, 0.008323, -2.975), (7.598, 0.9265, -0.3961), (7.345, 0.8028, 0.7507), (6.654, 0.4624, 1.595), (5.71, -0.01281, 1.907), (4.765, -0.4867, 1.594), (4.074, -0.8263, 0.7504), (3.821, -0.9498, -0.3961), (4.074, -0.8263, -1.543), (4.765, -0.4867, -2.386), (5.71, -0.01282, -2.699), (6.654, 0.4624, -2.387), (7.345, 0.8028, -1.543), (16.7, 0.7999, -0.3961), (16.48, 0.696, 0.5673), (15.9, 0.4093, 1.277), (15.11, 0.007726, 1.54), (14.32, -0.3921, 1.276), (13.74, -0.6775, 0.5668), (13.53, -0.7813, -0.396), (13.74, -0.6775, -1.359), (14.32, -0.3921, -2.068), (15.11, 0.007725, -2.332), (15.9, 0.4093, -2.069), (16.48, 0.696, -1.359), (24.94, 0.6022, -0.3961), (24.41, 0.3389, 0.7294), (23.88, 0.06395, 0.9081), (23.35, -0.2087, 0.7277), (22.96, -0.4009, 0.2505), (23.35, -0.2087, -1.52), (24.41, 0.3389, -1.522), (24.8, 0.5324, -1.043), (21.2, 0.596, -1.181), (20.73, 0.3618, -1.76), (20.08, 0.03146, -1.975), (19.44, -0.2963, -1.758), (18.97, -0.529, -1.18), (18.79, -0.6135, -0.396), (18.97, -0.529, 0.3882), (19.44, -0.2963, 0.9661), (20.08, 0.03146, 1.183), (20.73, 0.3618, 0.9682), (21.2, 0.596, 0.3889), (21.37, 0.6807, -0.3961), (23.88, 0.06395, -1.7), (22.96, -0.4009, -1.043), (22.82, -0.4706, -0.396), (24.8, 0.5324, 0.2511), (28.57, 0.5167, -0.9432), (28.24, 0.3522, -1.349), (27.79, 0.1176, -1.5), (27.34, -0.1143, -1.346), (27.02, -0.2769, -0.9424), (26.9, -0.3358, -0.396), (27.02, -0.2769, 0.1503), (27.34, -0.1143, 0.5541), (27.79, 0.1176, 0.7076), (28.24, 0.3522, 0.5566), (28.57, 0.5167, 0.1511), (28.69, 0.5758, -0.3961), (31.08, 0.4577, -0.7771), (30.86, 0.3393, -1.061), (30.24, 0.01077, -1.055), (30.01, -0.102, -0.01761), (30.24, 0.01077, 0.2627), (30.55, 0.1732, 0.3717), (31.08, 0.4577, -0.01498), (31.16, 0.4993, -0.3961), (30.55, 0.1732, -1.164), (30.01, -0.102, -0.7745), (29.92, -0.1427, -0.396), (30.86, 0.3393, 0.2689), (32.08, 0.2724, -0.5446), (31.99, 0.2261, -0.6538), (31.75, 0.09733, -0.6462), (31.66, 0.0548, -0.2527), (31.75, 0.09733, -0.1459), (31.87, 0.1583, -0.1029), (31.99, 0.2249, -0.1391), (32.08, 0.2741, -0.248), (-0.1896, 1.085, -0.3944), (-1.255, 0.5436, -2.649), (-7.059, 1.123, -0.3761), (-8.154, 0.5885, 1.92), (-10.35, -0.4603, 1.888), (-11.15, -0.8469, 0.9247), (-11.44, -0.989, -0.3961), (-11.15, -0.8469, -1.813), (-9.985, -0.4471, -2.693), (-8.155, 0.5748, -2.68), (-7.352, 0.9612, -1.717), (-7.352, 1.0, 0.9337), (-9.251, 0.03729, 2.257), (-21.72, -0.6228, -0.396), (-9.251, 0.05653, -3.028), (-14.35, 0.8655, 0.7184), (-15.03, 0.5383, 1.534), (-16.89, -0.3402, 1.564), (-17.57, -0.6571, 0.7273), (-17.81, -0.7777, -0.3961), (-17.57, -0.6577, -1.511), (-16.89, -0.333, -2.323), (-15.96, 0.1015, -2.618), (-15.03, 0.5383, -2.326), (-14.35, 0.865, -1.512), (-14.11, 0.9854, -0.3933), (-15.96, 0.09919, 1.826), (-18.99, 0.7052, 0.4788), (-19.52, 0.4537, 1.117), (-20.25, 0.08777, 1.37), (-20.98, -0.2665, 1.128), (-21.52, -0.4894, -1.272), (-20.81, -0.2305, -1.913), (-18.99, 0.7034, -1.276), (-20.25, 0.1039, -2.144), (-18.79, 0.7984, -0.3946), (-21.52, -0.5251, 0.4974), (-19.52, 0.4534, -1.909), (-24.03, 0.3054, 0.5441), (-24.48, 0.06878, 0.6905), (-24.94, -0.1545, 0.5428), (-25.27, -0.2988, 0.1428), (-25.28, -0.33, -0.9565), (-24.94, -0.1351, -1.339), (-25.26, 0.05942, -1.483), (-24.03, 0.2793, -1.342), (-23.69, 0.4385, -0.9498), (-23.57, 0.5181, -0.376), (-23.7, 0.478, 0.161), (-25.4, -0.3521, -0.396), (-27.23, 0.3076, -0.3761), (-27.41, 0.2045, -0.01735), (-27.6, 0.1137, 0.045), (-27.78, 0.03138, -0.01562), (-27.99, -0.03907, -0.396), (-27.6, 0.1325, -0.8339), (-27.28, 0.2638, -0.6212), (-27.28, 0.3023, -0.1655), (-27.93, -0.01512, -0.1732), (-27.94, -0.01513, -0.6247), (-27.81, 0.03981, -0.7994), (-27.41, 0.1975, -0.785), (-27.6, 0.1497, -0.396), (31.86, 0.1542, -0.3961), (31.76, 0.1639, -0.3782), (32.11, 0.2889, -0.3961), (31.63, 0.03942, -0.396), (31.66, 0.0548, -0.5394), (31.87, 0.1594, -0.6905)], [], [(16, 15, 27, 28), (13, 12, 24, 25), (20, 19, 31, 32), (17, 16, 28, 29), (14, 13, 25, 26), (21, 20, 32, 33), (11, 10, 22, 23), (18, 17, 29, 30), (15, 14, 26, 27), (10, 21, 33, 22), (12, 11, 23, 24), (19, 18, 30, 31), (22, 33, 42, 53), (30, 29, 46, 45), (25, 24, 51, 50), (33, 32, 43, 42), (49, 50, 36, 37), (31, 30, 45, 44), (50, 51, 35, 36), (29, 28, 47, 46), (53, 42, 41, 34), (24, 23, 52, 51), (42, 43, 40, 41), (27, 26, 49, 48), (32, 31, 44, 43), (23, 22, 53, 52), (48, 49, 37, 38), (28, 27, 48, 47), (26, 25, 50, 49), (55, 56, 63, 62), (64, 65, 74, 73), (69, 58, 70, 77), (68, 69, 77, 76), (65, 66, 75, 74), (58, 59, 71, 70), (4, 3, 15, 16), (4, 3, 95, 96), (6, 5, 17, 18), (5, 4, 16, 17), (6, 5, 97, 98), (98, 97, 110, 111), (97, 96, 109, 110), (96, 95, 108, 109), (95, 94, 107, 108), (5, 4, 96, 97), (111, 110, 121, 122), (110, 109, 103, 121), (100, 99, 113, 114), (106, 105, 117, 118), (3, 2, 14, 15), (3, 2, 94, 95), (130, 129, 142, 143), (129, 128, 141, 142), (2, 8, 13, 14), (157, 156, 153), (149, 150, 152), (140, 146, 152), (143, 142, 152), (142, 141, 152), (138, 128, 141, 147), (0, 1, 93, 101), (9, 6, 18, 19), (8, 1, 12, 13), (1, 0, 11, 12), (122, 121, 132, 133), (103, 121, 132, 139), (132, 133, 150, 149), (127, 123, 136, 135), (7, 91, 99, 100), (116, 107, 120, 119), (120, 119, 129, 130), (119, 118, 128, 129), (117, 118, 128, 138), (147, 141, 152), (126, 103, 139, 131), (120, 126, 131, 130), (91, 9, 19, 20), (43, 44, 54, 40), (52, 53, 34, 57), (44, 45, 39, 54), (47, 48, 38, 56), (51, 52, 57, 35), (46, 47, 56, 55), (45, 46, 55, 39), (38, 37, 65, 64), (35, 57, 68, 67), (36, 35, 67, 66), (57, 34, 69, 68), (39, 55, 62, 61), (56, 38, 64, 63), (34, 41, 58, 69), (37, 36, 66, 65), (54, 39, 61, 60), (40, 54, 60, 59), (41, 40, 59, 58), (60, 61, 72, 78), (62, 63, 80, 79), (67, 68, 76, 81), (66, 67, 81, 75), (61, 62, 79, 72), (59, 60, 78, 71), (63, 64, 73, 80), (70, 71, 83, 82), (78, 72, 84, 158), (79, 80, 156, 157), (81, 76, 89, 88), (73, 74, 86, 85), (77, 70, 82, 155), (75, 81, 88, 87), (72, 79, 157, 84), (76, 77, 155, 89), (71, 78, 158, 83), (80, 73, 85, 156), (74, 75, 87, 86), (9, 6, 98, 104), (92, 101, 105, 115), (91, 9, 104, 99), (105, 115, 125, 117), (104, 98, 111, 112), (93, 101, 105, 106), (99, 104, 112, 113), (102, 93, 106, 116), (94, 102, 116, 107), (92, 100, 114, 115), (125, 117, 138, 137), (112, 111, 122, 124), (113, 112, 124, 127), (116, 106, 118, 119), (114, 113, 127, 123), (115, 114, 123, 125), (8, 2, 94, 102), (127, 124, 134, 135), (137, 136, 146, 140), (136, 135, 151, 146), (135, 134, 145, 151), (134, 133, 150, 145), (107, 108, 126, 120), (158, 84, 153), (82, 83, 153), (86, 87, 153), (156, 85, 153), (83, 158, 153), (89, 155, 153), (84, 157, 153), (87, 88, 154), (131, 130, 143, 148), (137, 138, 147, 140), (139, 131, 148, 144), (132, 139, 144, 149), (155, 82, 153), (85, 86, 153), (88, 89, 154), (140, 147, 152), (148, 143, 152), (144, 149, 152), (146, 151, 152), (148, 144, 152), (151, 145, 152), (150, 145, 152), (109, 108, 126, 103), (0, 90, 10, 11), (1, 8, 102, 93), (90, 0, 101, 92), (124, 122, 133, 134), (125, 123, 136, 137), (7, 91, 20, 21), (90, 7, 21, 10), (90, 7, 100, 92), (187, 186, 174, 175), (184, 183, 171, 172), (191, 190, 178, 179), (188, 187, 175, 176), (185, 184, 172, 173), (192, 191, 179, 180), (182, 181, 169, 170), (189, 188, 176, 177), (186, 185, 173, 174), (181, 192, 180, 169), (183, 182, 170, 171), (190, 189, 177, 178), (212, 201, 192, 181), (204, 205, 188, 189), (209, 210, 183, 184), (201, 202, 191, 192), (196, 195, 209, 208), (203, 204, 189, 190), (195, 194, 210, 209), (205, 206, 187, 188), (193, 200, 201, 212), (210, 211, 182, 183), (200, 199, 202, 201), (207, 208, 185, 186), (202, 203, 190, 191), (211, 212, 181, 182), (197, 196, 208, 207), (206, 207, 186, 187), (208, 209, 184, 185), (221, 222, 215, 214), (232, 233, 224, 223), (236, 229, 217, 228), (235, 236, 228, 227), (233, 234, 225, 224), (229, 230, 218, 217), (175, 174, 162, 163), (255, 254, 162, 163), (177, 176, 164, 165), (176, 175, 163, 164), (257, 256, 164, 165), (270, 269, 256, 257), (269, 268, 255, 256), (268, 267, 254, 255), (267, 266, 253, 254), (256, 255, 163, 164), (281, 280, 269, 270), (280, 262, 268, 269), (273, 272, 258, 259), (277, 276, 264, 265), (174, 173, 161, 162), (254, 253, 161, 162), (302, 301, 288, 289), (301, 300, 287, 288), (173, 172, 167, 161), (312, 315, 316), (311, 309, 308), (311, 305, 299), (311, 301, 302), (311, 300, 301), (306, 300, 287, 297), (260, 252, 160, 159), (178, 177, 165, 168), (172, 171, 160, 167), (171, 170, 159, 160), (292, 291, 280, 281), (298, 291, 280, 262), (308, 309, 292, 291), (294, 295, 282, 286), (259, 258, 250, 166), (278, 279, 266, 275), (289, 288, 278, 279), (288, 287, 277, 278), (297, 287, 277, 276), (311, 300, 306), (290, 298, 262, 285), (289, 290, 285, 279), (179, 178, 168, 250), (199, 213, 203, 202), (216, 193, 212, 211), (213, 198, 204, 203), (215, 197, 207, 206), (194, 216, 211, 210), (214, 215, 206, 205), (198, 214, 205, 204), (223, 224, 196, 197), (226, 227, 216, 194), (225, 226, 194, 195), (227, 228, 193, 216), (220, 221, 214, 198), (222, 223, 197, 215), (228, 217, 200, 193), (224, 225, 195, 196), (219, 220, 198, 213), (218, 219, 213, 199), (217, 218, 199, 200), (237, 231, 220, 219), (238, 239, 222, 221), (240, 235, 227, 226), (234, 240, 226, 225), (231, 238, 221, 220), (230, 237, 219, 218), (239, 232, 223, 222), (241, 242, 230, 229), (317, 243, 231, 237), (316, 315, 239, 238), (247, 248, 235, 240), (244, 245, 233, 232), (314, 241, 229, 236), (246, 247, 240, 234), (243, 316, 238, 231), (248, 314, 236, 235), (242, 317, 237, 230), (315, 244, 232, 239), (245, 246, 234, 233), (263, 257, 165, 168), (274, 264, 260, 251), (258, 263, 168, 250), (276, 284, 274, 264), (271, 270, 257, 263), (265, 264, 260, 252), (272, 271, 263, 258), (275, 265, 252, 261), (266, 275, 261, 253), (274, 273, 259, 251), (296, 297, 276, 284), (283, 281, 270, 271), (286, 283, 271, 272), (278, 277, 265, 275), (282, 286, 272, 273), (284, 282, 273, 274), (261, 253, 161, 167), (294, 293, 283, 286), (299, 305, 295, 296), (305, 310, 294, 295), (310, 304, 293, 294), (304, 309, 292, 293), (279, 285, 267, 266), (312, 243, 317), (312, 242, 241), (312, 246, 245), (312, 244, 315), (312, 317, 242), (312, 314, 248), (312, 316, 243), (313, 247, 246), (307, 302, 289, 290), (299, 306, 297, 296), (303, 307, 290, 298), (308, 303, 298, 291), (312, 241, 314), (312, 245, 244), (313, 248, 247), (311, 306, 299), (311, 302, 307), (311, 308, 303), (311, 310, 305), (311, 303, 307), (311, 304, 310), (311, 304, 309), (262, 285, 267, 268), (170, 169, 249, 159), (252, 261, 167, 160), (251, 260, 159, 249), (293, 292, 281, 283), (296, 295, 282, 284), (180, 179, 250, 166), (169, 180, 166, 249), (251, 259, 166, 249), (153, 87, 246, 312), (89, 153, 312, 248), (87, 154, 313, 246), (154, 89, 248, 313)])
me_cube.materials.append(None)
me_cube.use_remesh_preserve_volume = False
me_cube.use_remesh_preserve_attributes = False
me_cube.use_mirror_vertex_groups = False
me_cube.update()

# ---- objects
ob_lamp_000 = bpy.data.objects.new('Lamp.000', light_lamp_004)
ob_cube_003 = bpy.data.objects.new('Cube.003', me_cube_003)
ob_cube_001 = bpy.data.objects.new('Cube.001', me_cube_001)
ob_lamp_003 = bpy.data.objects.new('Lamp.003', light_lamp_003)
ob_lamp_002 = bpy.data.objects.new('Lamp.002', light_lamp_002)
ob_cube = bpy.data.objects.new('Cube', me_cube)
ob_camera = bpy.data.objects.new('Camera', cam_camera)

# ---- transforms, parenting, visibility, modifiers, constraints
ob_lamp_000.location = (2.372, -2.325, -2.443)
ob_lamp_000.rotation_euler = (0.6503, 0.05522, 1.866)
ob_lamp_000.lock_rotations_4d = False
ob_lamp_000.empty_display_type = 'ARROWS'
ob_lamp_000.color = (0.0, 0.0, 0.0, 0.0)
ob_lamp_000.lineart.crease_threshold = 0.0
ob_cube_003.location = (1.26, -0.1598, -0.3433)
ob_cube_003.rotation_euler = (0.0, -0.0, -0.2397)
ob_cube_003.scale = (0.06847, 1.209, 0.5657)
ob_cube_003.lock_rotations_4d = False
ob_cube_003.empty_display_type = 'ARROWS'
ob_cube_003.lineart.crease_threshold = 0.0
ob_cube_003.material_slots[0].link = 'OBJECT'; ob_cube_003.material_slots[0].material = mat_avocado_003
_m = ob_cube_003.modifiers.new('Subsurf', 'SUBSURF')
_m.uv_smooth = 'NONE'
_m.quality = 2
_m.show_only_control_edges = False
ob_cube_001.location = (1.283, -0.2001, -0.3538)
ob_cube_001.rotation_euler = (0.0, -0.0, -0.2397)
ob_cube_001.scale = (0.06665, 1.177, 0.5506)
ob_cube_001.lock_rotations_4d = False
ob_cube_001.empty_display_type = 'ARROWS'
ob_cube_001.lineart.crease_threshold = 0.0
ob_cube_001.material_slots[0].link = 'OBJECT'; ob_cube_001.material_slots[0].material = mat_topavocado
ob_cube_001.material_slots[1].link = 'OBJECT'; ob_cube_001.material_slots[1].material = mat_restavocado
_m = ob_cube_001.modifiers.new('Subsurf', 'SUBSURF')
_m.uv_smooth = 'PRESERVE_CORNERS'
_m.quality = 2
_m.levels = 2
_m.show_only_control_edges = False
ob_lamp_003.location = (9.172, -10.51, 2.426)
ob_lamp_003.rotation_euler = (0.6503, 0.05522, 1.866)
ob_lamp_003.lock_rotations_4d = False
ob_lamp_003.empty_display_type = 'ARROWS'
ob_lamp_003.color = (0.0, 0.0, 0.0, 0.0)
ob_lamp_003.lineart.crease_threshold = 0.0
ob_lamp_002.location = (2.267, -3.334, -9.282)
ob_lamp_002.rotation_euler = (0.6503, 0.05522, 1.866)
ob_lamp_002.lock_rotations_4d = False
ob_lamp_002.empty_display_type = 'ARROWS'
ob_lamp_002.color = (0.0, 0.0, 0.0, 0.0)
ob_lamp_002.lineart.crease_threshold = 0.0
ob_cube.location = (-1.163, -0.4422, -1.896)
ob_cube.rotation_euler = (2.132, 1.093, -0.06385)
ob_cube.scale = (0.06847, 1.209, 0.5657)
ob_cube.lock_rotations_4d = False
ob_cube.empty_display_type = 'ARROWS'
ob_cube.lineart.crease_threshold = 0.0
ob_cube.material_slots[0].link = 'OBJECT'; ob_cube.material_slots[0].material = mat_avocado
_m = ob_cube.modifiers.new('Subsurf', 'SUBSURF')
_m.uv_smooth = 'PRESERVE_CORNERS'
_m.quality = 2
_m.levels = 2
_m.show_only_control_edges = False
ob_camera.location = (2.856, -5.729, 4.281)
ob_camera.rotation_euler = (1.109, 0.01082, 0.8149)
ob_camera.lock_rotations_4d = False
ob_camera.empty_display_type = 'ARROWS'
ob_camera.color = (0.0, 0.0, 0.0, 0.0)
ob_camera.display_type = 'WIRE'
ob_camera.lineart.crease_threshold = 0.0

# ---- collection membership
col_collection_1.objects.link(ob_lamp_000)
col_collection_1.objects.link(ob_cube_003)
col_collection_1.objects.link(ob_cube_001)
col_collection_1.objects.link(ob_lamp_003)
col_collection_1.objects.link(ob_lamp_002)
col_collection_1.objects.link(ob_cube)
col_collection_1.objects.link(ob_camera)

# ---- scene / render settings (as saved in the file)
scene.camera = ob_camera
scene.frame_start = 1; scene.frame_end = 250; scene.frame_set(0)
scene.render.engine = 'CYCLES'
scene.render.resolution_percentage = 50
scene.render.dither_intensity = 0.0
scene.cycles.use_denoising = False
scene.cycles.samples = 10
scene.cycles.sampling_pattern = 'TABULATED_SOBOL'
scene.cycles.light_sampling_threshold = 0.0
scene.cycles.use_adaptive_sampling = False
scene.cycles.use_light_tree = False
scene.cycles.blur_glossy = 0.0
scene.cycles.pixel_filter_type = 'GAUSSIAN'
scene.cycles.sample_clamp_indirect = 0.0
scene.view_settings.view_transform = 'Standard'
bpy.context.view_layer.update()
